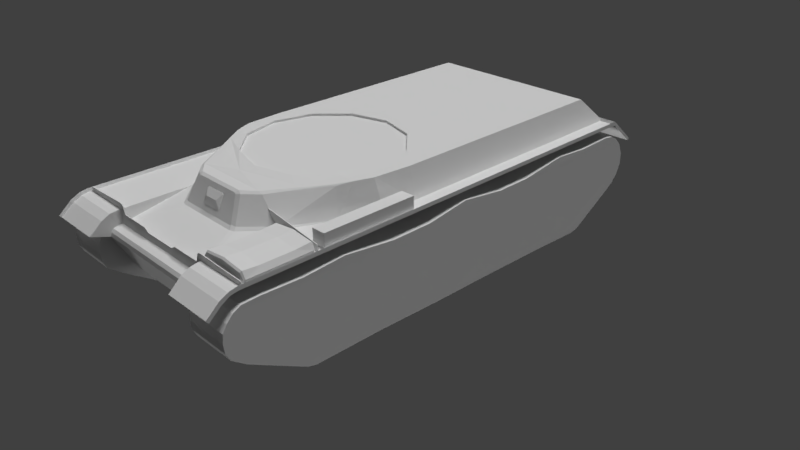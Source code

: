 # Source: IS2-bottom.blend  (saved by Blender 2.79.0; exported with 4.5.12 LTS)
import bpy
from mathutils import Matrix  # noqa: F401  (used for matrix-valued properties, if any)

bpy.ops.wm.read_factory_settings(use_empty=True)
scene = bpy.context.scene
scene.name = 'Scene'

# ---- collections
col_collection_1 = bpy.data.collections.new('Collection 1'); scene.collection.children.link(col_collection_1)

# ---- materials (node trees are filled in below, after node groups)
mat_is_2_bottom_material = bpy.data.materials.new('IS-2_bottom_material')
mat_is_2_bottom_material.alpha_threshold = 0.0
mat_is_2_bottom_material.use_transparent_shadow = False
mat_is_2_bottom_material.roughness = 0.5
mat_is_2_track_left_materail = bpy.data.materials.new('IS-2_track_left_materail')
mat_is_2_track_left_materail.alpha_threshold = 0.0
mat_is_2_track_left_materail.use_transparent_shadow = False
mat_is_2_track_left_materail.roughness = 0.5
mat_is_2_track_right_materail = bpy.data.materials.new('IS-2_track_right_materail')
mat_is_2_track_right_materail.alpha_threshold = 0.0
mat_is_2_track_right_materail.use_transparent_shadow = False
mat_is_2_track_right_materail.roughness = 0.5

# ---- material node trees

# ---- world
world_world = bpy.data.worlds.new('World'); scene.world = world_world
world_world.color = (0.05088, 0.05088, 0.05088)
world_world.use_sun_shadow = False
world_world.sun_shadow_jitter_overblur = 0.0
world_world.cycles.sampling_method = 'MANUAL'

# ---- cameras
cam_camera = bpy.data.cameras.new('Camera')
cam_camera.clip_end = 100.0
cam_camera.lens = 35.0
cam_camera.sensor_width = 32.0
cam_camera.sensor_height = 18.0
cam_camera.ortho_scale = 7.314
cam_camera.dof.focus_distance = 0.0
cam_camera.dof.aperture_fstop = 128.0

# ---- lights
light_sun_003 = bpy.data.lights.new('Sun.003', 'SUN')
light_sun_003.transmission_factor = 0.0
light_sun_003.angle = 0.1993
light_sun_003.energy = 1.0
light_sun_003.shadow_buffer_clip_start = 0.5
light_sun_003.shadow_soft_size = 0.1
light_sun_003.shadow_cascade_max_distance = 1000.0
light_sun_002 = bpy.data.lights.new('Sun.002', 'SUN')
light_sun_002.transmission_factor = 0.0
light_sun_002.angle = 0.1993
light_sun_002.energy = 1.0
light_sun_002.shadow_buffer_clip_start = 0.5
light_sun_002.shadow_soft_size = 0.1
light_sun_002.shadow_cascade_max_distance = 1000.0
light_sun_001 = bpy.data.lights.new('Sun.001', 'SUN')
light_sun_001.transmission_factor = 0.0
light_sun_001.angle = 0.1993
light_sun_001.energy = 1.0
light_sun_001.shadow_buffer_clip_start = 0.5
light_sun_001.shadow_soft_size = 0.1
light_sun_001.shadow_cascade_max_distance = 1000.0
light_sun = bpy.data.lights.new('Sun', 'SUN')
light_sun.transmission_factor = 0.0
light_sun.angle = 0.1993
light_sun.energy = 1.0
light_sun.shadow_buffer_clip_start = 0.5
light_sun.shadow_soft_size = 0.1
light_sun.shadow_cascade_max_distance = 1000.0
light_lamp = bpy.data.lights.new('Lamp', 'POINT')
light_lamp.transmission_factor = 0.0
light_lamp.cutoff_distance = 30.0
light_lamp.energy = 100.0
light_lamp.shadow_buffer_clip_start = 1.001
light_lamp.shadow_soft_size = 0.1
light_lamp.shadow_maximum_resolution = 0.006
light_lamp.use_absolute_resolution = True

# ---- meshes
me_body_2_001 = bpy.data.meshes.new('body_2.001')
me_body_2_001.from_pydata([(0.8123, 1.135, 1.336), (0.811, 1.135, 1.33), (1.556, -3.721, 1.357), (1.542, 2.224, 1.249), (0.8628, 2.222, 1.25), (0.8605, 2.297, 0.9715), (0.859, -3.722, 1.358), (0.8414, 2.297, 0.9716), (-0.1499, -1.117, 1.713), (-0.605, -0.91, 1.711), (-0.15, -1.118, 1.642), (-0.412, -1.021, 1.641), (-0.7535, -0.7839, 1.638), (0.04514, -1.132, 1.713), (0.04505, -1.133, 1.641), (0.5017, -1.018, 1.71), (0.2401, -1.116, 1.712), (0.8421, -0.7793, 1.706), (0.6941, -0.9081, 1.637), (0.24, -1.117, 1.641), (0.9657, -0.6321, 1.633), (-0.412, -1.02, 1.712), (-0.7534, -0.7829, 1.709), (-0.6051, -0.9111, 1.639), (0.6942, -0.9071, 1.709), (0.9658, -0.631, 1.704), (0.5016, -1.019, 1.639), (0.842, -0.7803, 1.635), (1.556, -3.72, 1.406), (1.556, -4.111, 1.077), (1.556, -4.086, 1.052), (0.8586, -4.113, 1.078), (0.8585, -4.087, 1.053), (0.8581, -3.722, 1.407), (0.8681, -3.712, 1.365), (1.546, -3.711, 1.364), (-0.3219, -3.951, 1.197), (0.4623, -3.966, 1.201), (-0.7518, -3.775, 0.5799), (-0.7503, -4.128, 1.049), (-1.142, -3.354, 1.728), (-0.7507, -3.764, 1.36), (0.8796, -3.76, 1.357), (0.8801, -4.124, 1.047), (1.244, -3.349, 1.725), (0.1774, 1.544, 1.358), (0.1966, 1.538, 1.37), (0.1995, 1.468, 1.521), (0.1808, 1.462, 1.534), (-0.07661, 1.46, 1.537), (-0.09581, 1.466, 1.525), (-0.09876, 1.536, 1.372), (-0.08005, 1.542, 1.359), (0.1397, 1.526, 1.458), (-0.03958, 1.525, 1.46), (0.1774, 1.526, 1.353), (0.1966, 1.52, 1.365), (0.1996, 1.45, 1.516), (0.1809, 1.444, 1.529), (-0.07658, 1.442, 1.532), (-0.09577, 1.448, 1.52), (-0.09872, 1.519, 1.367), (-0.08002, 1.525, 1.354), (-0.7618, 2.183, 1.093), (-0.6539, 2.183, 1.095), (-0.6539, 2.172, 1.095), (-0.7618, 2.172, 1.093), (-0.7605, 2.175, 1.259), (-0.7604, 2.164, 1.259), (-0.6732, 2.164, 1.225), (-0.6733, 2.175, 1.225), (0.8534, 2.186, 1.092), (0.7455, 2.186, 1.094), (0.7455, 2.176, 1.094), (0.8534, 2.176, 1.092), (0.8525, 2.179, 1.257), (1.517, 2.171, 1.316), (1.517, 2.181, 1.316), (0.8522, 2.169, 1.342), (0.8521, 2.18, 1.342), (0.8164, 2.169, 1.335), (0.8164, 2.18, 1.335), (0.7962, 2.169, 1.312), (0.7961, 2.179, 1.311), (0.8526, 2.168, 1.257), (0.7653, 2.168, 1.223), (0.7653, 2.178, 1.223), (-0.7136, 1.254, 1.279), (-1.419, 1.244, 1.277), (-1.405, 1.246, 1.357), (-1.405, 1.254, 1.357), (-0.7136, 1.246, 1.279), (-0.588, 1.249, 1.478), (-0.588, 1.258, 1.478), (-0.2605, 2.165, 1.224), (0.3525, 2.167, 1.223), (-0.2605, 2.176, 1.224), (0.3525, 2.177, 1.223), (-0.1874, 2.184, 1.095), (0.279, 2.185, 1.095), (-0.1874, 2.174, 1.095), (0.279, 2.175, 1.095), (-0.1845, 2.165, 1.183), (0.2764, 2.166, 1.183), (-0.1845, 2.175, 1.183), (0.2764, 2.176, 1.182), (0.8553, 2.558, 1.051), (0.8668, 2.561, 1.048), (0.8616, 2.412, 1.189), (0.8614, 2.309, 1.243), (0.854, 2.215, 1.261), (-0.7654, 2.062, 0.4942), (-0.5142, 1.255, 1.601), (-0.7447, 1.243, 1.309), (-0.7622, 1.267, 1.279), (0.865, 2.338, 0.9858), (0.8675, 1.271, 1.277), (-0.3419, 1.407, 1.596), (-0.4412, 1.582, 1.259), (0.5248, 1.549, 1.292), (-0.7656, 2.293, 1.072), (-0.7654, 2.335, 0.9883), (0.8656, 2.297, 1.07), (0.8533, 1.234, 1.307), (-0.3784, 1.603, 1.258), (-0.3591, 1.563, 1.303), (0.5456, 1.584, 1.257), (0.6253, 1.258, 1.599), (0.1858, 1.456, 1.536), (-0.09911, 1.459, 1.527), (-0.08504, 1.539, 1.355), (0.1999, 1.535, 1.365), (0.17, 1.443, 1.525), (-0.08354, 1.446, 1.517), (-0.06911, 1.518, 1.363), (0.1844, 1.513, 1.373), (-0.287, 1.433, 1.584), (-0.4199, 1.547, 1.294), (-0.3447, 1.568, 1.292), (0.4637, 1.565, 1.302), (0.4493, 1.57, 1.291), (0.4828, 1.605, 1.257), (0.203, 1.461, 1.524), (-0.08152, 1.454, 1.539), (-0.1022, 1.534, 1.367), (0.1823, 1.541, 1.353), (0.1871, 1.448, 1.513), (-0.06595, 1.441, 1.528), (-0.08625, 1.512, 1.375), (0.1668, 1.519, 1.362), (-0.7655, 2.323, 1.034), (0.8653, 2.326, 1.031), (-1.421, -0.05304, 1.294), (-1.237, -0.05262, 1.294), (-1.237, -0.05003, 1.475), (-1.42, -0.05041, 1.478), (-1.24, 1.175, 1.276), (-1.24, 1.178, 1.457), (-1.423, 1.175, 1.276), (-1.423, 1.177, 1.46), (-1.454, -3.727, 1.411), (-1.454, -3.728, 1.361), (-1.468, 2.217, 1.254), (-1.468, 2.214, 1.306), (-0.7639, 2.315, 1.235), (-0.7638, 2.219, 1.252), (-0.7605, 2.294, 0.974), (-0.7417, 2.294, 0.974), (-1.458, 2.209, 1.264), (-1.444, -3.718, 1.369), (-0.7392, -3.716, 1.368), (-0.7601, 2.211, 1.263), (-0.7608, 2.306, 1.245), (-0.7279, -3.726, 1.36), (-1.108, 0.2245, 1.676), (-1.218, 0.2055, 1.302), (-1.025, 0.6814, 1.295), (-1.235, -3.765, 1.361), (-1.149, -0.2506, 1.683), (-1.243, -0.2562, 1.309), (-1.148, -0.8144, 1.691), (-1.242, -0.82, 1.317), (-1.127, 0.4434, 1.299), (-1.027, 0.449, 1.672), (-0.9463, 0.6127, 1.644), (-1.428, -3.556, 1.437), (-1.428, -3.541, 1.437), (-1.196, -3.555, 1.47), (-1.196, -3.54, 1.47), (-1.453, -4.093, 1.056), (-1.453, -4.118, 1.082), (-0.7287, -4.091, 1.055), (-0.729, -3.725, 1.41), (-0.7286, -4.117, 1.081), (-1.455, 2.163, 1.262), (-1.441, 2.164, 1.319), (-1.441, 2.174, 1.319), (-1.455, 2.173, 1.262), (-0.7598, 2.166, 1.344), (-0.7598, 2.176, 1.344), (-0.7241, 2.166, 1.337), (-0.7241, 2.176, 1.337), (-0.7039, 2.165, 1.314), (-0.7039, 2.176, 1.314), (-1.419, 1.253, 1.277), (-0.7985, 2.14, 1.265), (-0.7779, 1.311, 1.277), (-0.818, 2.123, 1.391), (-0.8161, 1.313, 1.403), (-1.428, 2.12, 1.266), (-1.407, 1.291, 1.278), (-1.394, 2.121, 1.392), (-1.392, 1.312, 1.404), (-0.7733, 2.14, 1.312), (-0.7769, 1.312, 1.324), (-1.412, 1.292, 1.325), (-1.439, 2.117, 1.313), (-1.105, 1.292, 1.278), (-1.107, 2.139, 1.265), (-1.105, 1.313, 1.436), (-1.107, 2.141, 1.405), (-1.105, 1.317, 1.325), (-1.107, 2.114, 1.313), (-0.7798, 2.121, 1.265), (-0.7965, 1.293, 1.277), (-0.8293, 2.141, 1.373), (-0.8273, 1.294, 1.386), (-1.409, 2.138, 1.266), (-1.426, 1.31, 1.278), (-1.382, 2.14, 1.374), (-1.38, 1.293, 1.387), (-0.7546, 2.122, 1.312), (-0.7956, 1.293, 1.325), (-1.431, 1.31, 1.325), (-1.42, 2.135, 1.313), (-1.105, 1.294, 1.417), (-1.106, 2.123, 1.424), (-1.468, 2.406, 1.18), (-1.468, 2.429, 1.228), (-1.469, 2.591, 1.082), (-1.469, 2.557, 1.048), (-0.7887, 2.559, 1.047), (-0.7673, 2.408, 1.179), (-1.468, 2.318, 1.286), (-1.468, 2.313, 1.237), (-0.7823, 2.561, 1.051), (-1.459, 2.567, 1.059), (-1.458, 2.407, 1.193), (-1.458, 2.304, 1.247), (-0.7616, 2.408, 1.192), (-0.783, 2.569, 1.058), (-0.8175, 1.932, 1.379), (-0.8165, 1.504, 1.386), (-0.7784, 1.502, 1.274), (-0.7794, 1.93, 1.268), (-1.428, 1.929, 1.269), (-1.427, 1.501, 1.275), (-1.392, 1.502, 1.386), (-1.393, 1.93, 1.38), (-0.7599, 1.931, 1.315), (-0.7717, 1.503, 1.321), (-1.433, 1.5, 1.322), (-1.437, 1.927, 1.316), (-1.106, 1.932, 1.412), (-1.105, 1.503, 1.418), (1.529, -0.7838, 1.39), (1.213, -0.6487, 1.629), (1.542, 2.221, 1.301), (1.532, 2.216, 1.26), (1.334, -3.759, 1.357), (1.321, -0.8141, 1.313), (1.208, 0.2298, 1.672), (1.104, 0.738, 1.291), (1.296, 0.2112, 1.298), (1.239, -0.8089, 1.687), (1.322, -0.2503, 1.305), (1.237, -0.2451, 1.679), (1.11, 0.4539, 1.669), (1.212, 0.4488, 1.295), (1.018, 0.6176, 1.641), (1.555, -3.55, 1.357), (1.54, -3.549, 1.432), (1.54, -3.535, 1.432), (1.555, -3.536, 1.357), (1.297, -3.549, 1.468), (1.267, -3.551, 1.352), (1.297, -3.535, 1.468), (1.267, -3.536, 1.351), (1.531, 2.167, 1.257), (1.531, 2.18, 1.257), (1.534, 1.252, 1.274), (1.143, 1.694, 1.311), (1.541, 2.598, 1.078), (1.541, 2.563, 1.047), (1.541, 2.436, 1.224), (1.541, 2.413, 1.176), (0.8673, 2.412, 1.177), (1.542, 2.32, 1.232), (1.542, 2.324, 1.281), (0.8683, 2.322, 1.233), (1.531, 2.414, 1.188), (1.531, 2.574, 1.055), (0.861, 2.572, 1.056), (1.532, 2.311, 1.242), (0.3727, 1.428, 1.595), (0.393, 1.434, 1.583), (0.4481, 1.409, 1.595), (-0.2666, 1.426, 1.596), (-0.4617, 1.256, 1.623), (0.5732, 1.259, 1.621), (0.4037, 1.391, 1.619), (-0.2971, 1.389, 1.62), (-0.9225, 0.6243, 1.657), (1.001, 0.6313, 1.654), (0.865, 2.066, 0.4917), (0.8786, -3.771, 0.5684), (0.7171, 0.8872, 1.646), (0.1093, 1.107, 1.643), (-0.6207, 0.9186, 1.647), (1.057, -0.04344, 1.676), (-0.9289, -0.04801, 1.679), (0.06179, 0.941, 1.663), (0.0664, -1.032, 1.692), (0.9229, 0.4496, 1.669), (-0.7947, -0.5411, 1.686), (-0.4344, 0.8077, 1.666), (0.5626, -0.8991, 1.69), (0.5586, 0.8099, 1.665), (-0.4304, -0.9014, 1.691), (-0.797, 0.4457, 1.672), (0.9252, -0.5371, 1.684), (-0.4304, -0.9018, 1.661), (-0.7947, -0.5415, 1.656), (-0.9289, -0.04844, 1.649), (0.06636, -1.033, 1.662), (-0.797, 0.4452, 1.642), (0.5625, -0.8995, 1.659), (0.9251, -0.5375, 1.654), (-0.4344, 0.8072, 1.636), (0.06175, 0.9406, 1.633), (0.5585, 0.8095, 1.634), (1.057, -0.04387, 1.646), (0.9228, 0.4492, 1.639), (0.9926, -3.561, 1.221), (1.561, -3.56, 1.221), (1.561, -3.686, 1.203), (0.9931, -3.688, 1.204), (0.9932, -3.794, 1.147), (1.561, -3.793, 1.146), (1.561, -3.898, 1.038), (0.9934, -3.899, 1.038), (0.9932, -3.957, 0.8961), (1.561, -3.956, 0.8952), (1.561, -3.958, 0.7526), (0.9931, -3.959, 0.7535), (0.9927, -3.906, 0.6208), (1.561, -3.905, 0.6198), (1.56, -3.814, 0.509), (0.9924, -3.815, 0.51), (1.546, 2.201, 0.4194), (1.546, 2.379, 0.5471), (0.9783, 2.378, 0.548), (0.9781, 2.2, 0.4204), (1.546, 2.432, 0.6474), (0.9781, 2.43, 0.6483), (0.9782, 2.446, 0.7637), (1.546, 2.447, 0.7628), (1.546, 2.434, 0.8646), (0.9785, 2.433, 0.8654), (1.56, -3.046, 1.199), (0.9911, -3.048, 1.2), (1.56, -3.688, 0.4276), (1.558, -3.0, 0.05281), (0.9898, -3.001, 0.05379), (0.9918, -3.689, 0.4285), (1.554, -1.124, 0.03498), (1.551, -0.232, 0.02639), (0.9833, -0.2333, 0.02739), (0.9853, -1.125, 0.03597), (0.9792, 1.622, 0.04662), (1.547, 1.623, 0.04565), (0.9792, 2.307, 1.039), (0.9787, 2.382, 0.9554), (1.546, 2.384, 0.9546), (1.547, 2.309, 1.038), (0.9794, 2.001, 1.104), (0.9795, 2.212, 1.091), (1.547, 2.214, 1.09), (1.548, 2.002, 1.103), (0.9903, -2.563, 1.227), (1.559, -2.562, 1.226), (0.9872, -1.438, 1.116), (0.9883, -1.927, 1.128), (1.556, -1.437, 1.115), (1.557, -1.925, 1.127), (0.9863, -0.8348, 1.185), (1.554, -0.8335, 1.185), (0.9844, -0.2612, 1.089), (0.9832, 0.2873, 1.076), (1.552, 0.2886, 1.075), (1.553, -0.2599, 1.089), (0.982, 0.9551, 1.144), (1.55, 0.9564, 1.143), (0.9804, 1.477, 1.097), (1.549, 1.478, 1.096), (0.9794, 1.506, 0.02052), (1.547, 1.507, 0.01953), (1.558, -2.883, 0.02709), (0.9895, -2.885, 0.02808), (1.556, -2.049, 0.03591), (0.9875, -2.05, 0.0369), (0.9812, 0.6444, 0.0332), (1.549, 0.6457, 0.03221), (-1.453, -3.567, 1.225), (-0.8758, -3.565, 1.224), (-0.8758, -3.692, 1.206), (-1.453, -3.693, 1.207), (-1.452, -3.8, 1.15), (-0.8756, -3.799, 1.15), (-0.8756, -3.903, 1.041), (-1.452, -3.905, 1.042), (-1.452, -3.963, 0.8999), (-0.8755, -3.962, 0.899), (-0.8758, -3.964, 0.7563), (-1.452, -3.965, 0.7573), (-1.453, -3.912, 0.6245), (-0.876, -3.911, 0.6236), (-0.8764, -3.82, 0.5128), (-1.453, -3.821, 0.5137), (-0.8903, 2.195, 0.4229), (-0.8909, 2.373, 0.5508), (-1.467, 2.372, 0.5518), (-1.467, 2.194, 0.4239), (-0.8907, 2.426, 0.6511), (-1.467, 2.425, 0.652), (-1.467, 2.44, 0.7674), (-0.8905, 2.441, 0.7665), (-0.8905, 2.429, 0.8683), (-1.467, 2.427, 0.8692), (-0.8769, -3.052, 1.203), (-1.454, -3.053, 1.203), (-0.8766, -3.694, 0.4314), (-0.8787, -3.077, 0.05679), (-1.456, -3.078, 0.05778), (-1.454, -3.695, 0.4324), (-0.8828, -1.264, 0.04274), (-0.8848, -0.3965, 0.03429), (-1.462, -0.3979, 0.0353), (-1.46, -1.266, 0.04375), (-1.466, 1.487, 0.04867), (-0.8893, 1.489, 0.04768), (-1.466, 2.302, 1.042), (-1.467, 2.377, 0.9592), (-0.8903, 2.378, 0.9583), (-0.8902, 2.303, 1.042), (-1.466, 1.995, 1.107), (-1.466, 2.207, 1.095), (-0.8899, 2.208, 1.094), (-0.8888, 1.996, 1.107), (-1.455, -2.569, 1.231), (-0.8782, -2.567, 1.23), (-1.458, -1.444, 1.12), (-1.457, -1.932, 1.132), (-0.8806, -1.442, 1.119), (-0.8795, -1.931, 1.131), (-1.459, -0.8404, 1.189), (-0.8824, -0.8391, 1.188), (-1.461, -0.2668, 1.093), (-1.462, 0.2817, 1.08), (-0.8847, 0.283, 1.079), (-0.8833, -0.2655, 1.092), (-1.464, 0.9495, 1.147), (-0.8865, 0.9508, 1.147), (-1.465, 1.471, 1.101), (-0.8874, 1.473, 1.1), (-1.466, 1.372, 0.02269), (-0.8891, 1.373, 0.02169), (-0.879, -2.96, 0.03102), (-1.456, -2.962, 0.03201), (-0.8807, -2.181, 0.04361), (-1.458, -2.182, 0.04462), (-1.464, 0.4694, 0.04132), (-0.8868, 0.4707, 0.04031), (-0.245, -1.23, 0.85), (-0.245, -1.23, 0.9397), (-0.245, -1.108, 0.85), (-0.245, -1.108, 0.9397), (-0.1554, -1.23, 0.85), (-0.1554, -1.23, 0.9397), (-0.1554, -1.108, 0.85), (-0.1554, -1.108, 0.9397), (-0.1886, 0.7277, 0.7661), (-0.1886, 0.7277, 0.8557), (-0.1886, 0.8173, 0.7661), (-0.1886, 0.8173, 0.8557), (-0.09894, 0.7277, 0.7661), (-0.09894, 0.7277, 0.8557), (-0.09894, 0.8173, 0.7661), (-0.09894, 0.8173, 0.8557), (0.1651, 0.4627, 0.878), (0.1651, 0.4627, 0.9677), (0.1651, 0.5524, 0.878), (0.1651, 0.5524, 0.9677), (0.2547, 0.4627, 0.878), (0.2547, 0.4627, 0.9677), (0.2547, 0.5524, 0.878), (0.2547, 0.5524, 0.9677), (-0.05231, -0.9072, 1.203), (-0.05231, -0.9072, 1.293), (-0.05231, -0.8176, 1.203), (-0.05231, -0.8176, 1.293), (0.03732, -0.9072, 1.203), (0.03732, -0.9072, 1.293), (0.03732, -0.8176, 1.203), (0.03732, -0.8176, 1.293), (-0.534, 0.3849, 0.6881), (-0.534, 0.3849, 0.7777), (-0.534, 0.4746, 0.6881), (-0.534, 0.4746, 0.7777), (-0.4444, 0.3849, 0.6881), (-0.4444, 0.3849, 0.7777), (-0.4444, 0.4746, 0.6881), (-0.4444, 0.4746, 0.7777), (-0.614, -0.8615, 1.02), (-0.614, -0.8615, 1.109), (-0.614, -0.7718, 1.02), (-0.614, -0.7718, 1.109), (-0.5243, -0.8615, 1.02), (-0.5243, -0.8615, 1.109), (-0.5243, -0.7718, 1.02), (-0.5243, -0.7718, 1.109), (-0.5239, -0.3486, 0.9006), (-0.5239, -0.3486, 0.9902), (-0.5239, -0.2589, 0.9006), (-0.5239, -0.2589, 0.9902), (-0.4343, -0.3486, 0.9006), (-0.4343, -0.3486, 0.9902), (-0.4343, -0.2589, 0.9006), (-0.4343, -0.2589, 0.9902), (0.07332, -0.2324, 1.049), (0.07332, -0.2324, 1.138), (0.07332, 0.1502, 1.049), (0.07332, 0.1502, 1.138), (0.163, -0.2324, 1.049), (0.163, -0.2324, 1.138), (0.163, 0.1502, 1.049), (0.163, 0.1502, 1.138), (-0.05231, -0.9072, 1.414), (-0.05231, -0.8176, 1.414), (0.03732, -0.8176, 1.414), (0.03732, -0.9072, 1.414), (-0.05231, -0.9072, 1.477), (-0.05231, -0.8176, 1.477), (0.03732, -0.8176, 1.477), (0.03732, -0.9072, 1.477), (-0.05231, -0.7158, 1.414), (0.03732, -0.7158, 1.414), (-0.05231, -0.7158, 1.477), (0.03732, -0.7158, 1.477), (-0.05231, -0.6456, 1.414), (0.03732, -0.6456, 1.414), (-0.05231, -0.6456, 1.477), (0.03732, -0.6456, 1.477), (-0.05231, -0.7158, 1.326), (0.03732, -0.7158, 1.326), (-0.05231, -0.6456, 1.326), (0.03732, -0.6456, 1.326), (-0.05231, -0.7158, 1.278), (0.03732, -0.7158, 1.278), (-0.05231, -0.6456, 1.278), (0.03732, -0.6456, 1.278), (-0.125, -0.6456, 1.326), (-0.125, -0.7158, 1.326), (-0.125, -0.6456, 1.278), (-0.125, -0.7158, 1.278), (-0.245, -1.027, 0.9397), (-0.245, -1.027, 0.85), (-0.1554, -1.027, 0.85), (-0.1554, -1.027, 0.9397), (-0.245, -0.9485, 0.9397), (-0.245, -0.9485, 0.85), (-0.1554, -0.9485, 0.85), (-0.1554, -0.9485, 0.9397), (-0.245, -1.027, 1.009), (-0.1554, -1.027, 1.009), (-0.245, -0.9485, 1.009), (-0.1554, -0.9485, 1.009), (-0.2829, -0.7718, 1.109), (-0.2829, -0.7718, 1.02), (-0.2829, -0.8615, 1.02), (-0.2829, -0.8615, 1.109), (-0.5243, -0.5112, 1.109), (-0.5243, -0.5112, 1.02), (-0.2829, -0.5112, 1.109), (-0.2829, -0.5112, 1.02), (-0.2738, -0.2589, 0.9902), (-0.2738, -0.2589, 0.9006), (-0.2738, -0.3486, 0.9006), (-0.2738, -0.3486, 0.9902), (-0.5239, -0.3486, 1.061), (-0.5239, -0.2589, 1.061), (-0.4343, -0.2589, 1.061), (-0.4343, -0.3486, 1.061), (0.1651, 0.4627, 0.9677), (0.1651, 0.5524, 0.9677), (0.2547, 0.5524, 0.9677), (0.2547, 0.4627, 0.9677), (0.03728, 0.5524, 0.878), (0.03728, 0.4627, 0.878), (0.03728, 0.4627, 0.9677), (0.03728, 0.5524, 0.9677), (0.09312, 0.8173, 0.8557), (0.09312, 0.8173, 0.7661), (0.09312, 0.7277, 0.7661), (0.09312, 0.7277, 0.8557), (-0.1886, 0.9691, 0.8557), (-0.1886, 0.9691, 0.7661), (-0.09894, 0.9691, 0.7661), (-0.09894, 0.9691, 0.8557), (-0.1886, 0.9691, 0.8557), (-0.1886, 0.9691, 0.7661), (-0.09894, 0.9691, 0.7661), (-0.09894, 0.9691, 0.8557), (-0.3349, 0.4746, 0.7777), (-0.3349, 0.4746, 0.6881), (-0.3349, 0.3849, 0.6881), (-0.3349, 0.3849, 0.7777), (-0.534, 0.7981, 0.7777), (-0.534, 0.7981, 0.6881), (-0.4444, 0.7981, 0.6881), (-0.4444, 0.7981, 0.7777), (-0.534, 0.888, 0.7777), (-0.534, 0.888, 0.6881), (-0.4444, 0.888, 0.6881), (-0.4444, 0.888, 0.7777), (-0.2668, 0.7981, 0.7777), (-0.2668, 0.7981, 0.6881), (-0.2668, 0.888, 0.7777), (-0.2668, 0.888, 0.6881)], [(0, 1)], [(4, 6, 5), (5, 6, 7), (6, 34, 110), (110, 7, 6), (2, 6, 4), (2, 4, 3), (30, 29, 31), (35, 34, 33), (6, 31, 33), (44, 40, 41), (38, 315, 43), (41, 43, 42), (6, 30, 32), (28, 31, 29), (35, 33, 28), (6, 32, 31), (41, 39, 43), (44, 41, 42), (38, 43, 39), (30, 31, 32), (28, 33, 31), (6, 2, 30), (69, 66, 65), (70, 63, 67), (75, 81, 79), (80, 78, 79), (84, 80, 82), (82, 80, 81), (75, 86, 83), (85, 82, 83), (84, 76, 78), (85, 74, 84), (86, 71, 72), (88, 91, 92), (92, 93, 90), (93, 87, 204), (85, 73, 74), (86, 75, 71), (105, 104, 102), (98, 96, 104), (94, 100, 102), (95, 85, 86), (96, 70, 69), (97, 86, 72), (64, 70, 96), (73, 85, 95), (94, 69, 65), (103, 95, 97), (104, 96, 94), (99, 105, 97), (104, 105, 99), (100, 101, 103), (103, 101, 95), (84, 78, 80), (75, 79, 77), (80, 79, 81), (84, 82, 85), (82, 81, 83), (75, 83, 81), (85, 83, 86), (69, 68, 66), (70, 64, 63), (48, 54, 49), (52, 53, 45), (46, 55, 45), (47, 56, 46), (48, 57, 47), (49, 58, 48), (50, 59, 49), (51, 60, 50), (52, 61, 51), (45, 62, 52), (88, 92, 89), (92, 90, 89), (93, 204, 90), (105, 102, 103), (95, 86, 97), (96, 69, 94), (97, 72, 99), (64, 96, 98), (73, 95, 101), (94, 65, 100), (103, 97, 105), (104, 94, 102), (104, 99, 98), (100, 103, 102), (7, 108, 106), (45, 53, 46), (46, 53, 47), (47, 53, 48), (48, 53, 54), (49, 54, 50), (50, 54, 51), (51, 54, 52), (52, 54, 53), (46, 56, 55), (47, 57, 56), (48, 58, 57), (49, 59, 58), (50, 60, 59), (51, 61, 60), (52, 62, 61), (45, 55, 62), (150, 115, 121), (145, 135, 131), (144, 134, 130), (143, 133, 129), (142, 132, 128), (125, 130, 138), (307, 129, 136), (140, 131, 139), (131, 146, 142), (130, 149, 145), (129, 148, 144), (128, 147, 143), (305, 131, 142), (140, 130, 145), (136, 144, 125), (128, 304, 305), (117, 125, 137), (116, 119, 123), (119, 305, 306), (124, 140, 141), (150, 122, 151), (112, 137, 113), (111, 115, 314), (124, 122, 120), (111, 121, 115), (124, 141, 122), (127, 123, 119), (119, 306, 127), (122, 126, 116), (114, 118, 120), (117, 136, 125), (116, 126, 119), (113, 137, 118), (118, 114, 113), (119, 139, 305), (122, 141, 126), (124, 120, 118), (124, 138, 140), (119, 126, 141), (118, 137, 124), (150, 120, 122), (112, 117, 137), (150, 151, 115), (145, 149, 135), (144, 148, 134), (143, 147, 133), (142, 146, 132), (305, 142, 128), (125, 144, 130), (307, 143, 129), (140, 145, 131), (119, 141, 140), (140, 139, 119), (125, 138, 124), (124, 137, 125), (131, 135, 146), (130, 134, 149), (129, 133, 148), (128, 132, 147), (305, 139, 131), (140, 138, 130), (136, 129, 144), (128, 143, 307), (128, 307, 304), (7, 110, 109), (7, 109, 108), (7, 106, 107), (107, 5, 7), (154, 155, 152), (157, 154, 153), (159, 157, 156), (155, 159, 158), (155, 154, 157), (154, 152, 153), (157, 153, 156), (159, 156, 158), (155, 158, 152), (155, 157, 159), (161, 160, 163), (170, 171, 168), (111, 114, 120), (120, 150, 111), (150, 121, 111), (161, 163, 162), (170, 168, 169), (161, 165, 173), (165, 166, 173), (161, 162, 165), (165, 164, 166), (169, 168, 163), (167, 172, 171), (174, 182, 175), (169, 163, 160), (40, 180, 181), (114, 176, 113), (176, 182, 183), (176, 183, 184), (167, 171, 173), (178, 181, 180), (40, 181, 177), (178, 179, 181), (174, 175, 179), (179, 178, 174), (166, 167, 173), (171, 170, 173), (176, 184, 113), (184, 112, 113), (174, 183, 182), (41, 175, 114), (175, 182, 114), (41, 179, 175), (114, 111, 41), (182, 176, 114), (41, 181, 179), (111, 39, 41), (41, 177, 181), (111, 38, 39), (160, 189, 190), (173, 189, 161), (189, 193, 190), (170, 160, 192), (173, 193, 191), (160, 193, 192), (170, 169, 160), (160, 190, 193), (41, 40, 177), (189, 191, 193), (173, 192, 193), (160, 161, 189), (173, 191, 189), (167, 249, 172), (245, 250, 249), (249, 167, 245), (197, 194, 195), (198, 195, 194), (198, 194, 68), (198, 199, 196), (197, 196, 199), (67, 197, 199), (200, 201, 199), (202, 200, 68), (202, 203, 201), (67, 201, 203), (69, 70, 203), (204, 89, 90), (239, 238, 247), (247, 246, 239), (248, 247, 238), (168, 248, 243), (253, 254, 260), (259, 260, 254), (256, 261, 262), (262, 255, 256), (232, 221, 217), (217, 224, 232), (264, 252, 251), (225, 213, 222), (222, 220, 225), (260, 259, 252), (259, 251, 252), (262, 257, 258), (257, 262, 261), (226, 235, 221), (221, 232, 226), (213, 205, 218), (218, 222, 213), (215, 210, 217), (217, 221, 215), (263, 258, 257), (222, 234, 229), (229, 220, 222), (230, 215, 221), (221, 235, 230), (218, 227, 234), (234, 222, 218), (213, 231, 223), (232, 214, 208), (215, 233, 228), (211, 229, 234), (234, 216, 211), (219, 235, 226), (220, 236, 207), (231, 213, 225), (225, 207, 231), (224, 206, 214), (230, 212, 233), (227, 209, 216), (212, 230, 235), (229, 211, 236), (239, 240, 237), (241, 242, 237), (162, 163, 243), (162, 244, 164), (197, 195, 196), (198, 68, 200), (198, 196, 195), (67, 199, 201), (200, 199, 198), (202, 68, 69), (202, 201, 200), (67, 203, 70), (69, 203, 202), (241, 246, 250), (241, 240, 246), (264, 251, 263), (262, 258, 216), (263, 257, 264), (213, 223, 205), (232, 208, 226), (215, 228, 210), (219, 226, 208), (220, 207, 225), (224, 214, 232), (230, 233, 215), (227, 216, 234), (212, 235, 219), (229, 236, 220), (248, 238, 243), (168, 243, 163), (239, 237, 238), (241, 237, 240), (162, 243, 244), (162, 164, 165), (261, 228, 233), (255, 216, 209), (263, 207, 236), (252, 219, 208), (264, 212, 219), (258, 236, 211), (214, 206, 253), (253, 260, 214), (223, 231, 259), (259, 254, 223), (261, 256, 228), (255, 262, 216), (263, 251, 207), (252, 264, 219), (252, 208, 214), (260, 252, 214), (259, 231, 207), (207, 251, 259), (258, 211, 216), (233, 212, 257), (257, 261, 233), (264, 257, 212), (258, 263, 236), (204, 88, 89), (243, 238, 237), (249, 247, 248), (244, 237, 242), (164, 242, 166), (246, 249, 250), (172, 168, 171), (243, 237, 244), (249, 248, 172), (244, 242, 164), (246, 247, 249), (172, 248, 168), (242, 241, 166), (167, 166, 241), (241, 245, 167), (123, 272, 116), (44, 269, 270), (123, 127, 279), (279, 272, 123), (272, 279, 277), (277, 278, 272), (42, 43, 315), (116, 314, 115), (278, 277, 271), (271, 273, 278), (116, 278, 42), (42, 314, 116), (278, 273, 42), (116, 272, 278), (42, 315, 314), (273, 275, 42), (275, 270, 42), (270, 269, 42), (276, 274, 270), (271, 276, 275), (268, 35, 28), (2, 3, 267), (34, 35, 268), (44, 270, 274), (2, 267, 28), (34, 268, 110), (276, 270, 275), (271, 275, 273), (268, 28, 267), (283, 281, 280), (284, 280, 281), (284, 282, 286), (283, 286, 282), (283, 282, 281), (284, 285, 280), (284, 281, 282), (283, 287, 286), (28, 29, 30), (28, 30, 2), (42, 269, 44), (298, 297, 295), (108, 109, 303), (297, 299, 296), (108, 302, 106), (289, 77, 76), (4, 5, 299), (5, 107, 296), (294, 292, 301), (301, 300, 294), (77, 78, 76), (116, 115, 151), (84, 288, 76), (77, 79, 78), (77, 289, 75), (303, 268, 267), (300, 303, 298), (107, 302, 301), (301, 108, 300), (109, 268, 303), (292, 294, 295), (107, 293, 295), (3, 297, 298), (3, 4, 299), (5, 296, 299), (292, 295, 293), (107, 295, 296), (3, 298, 267), (3, 299, 297), (298, 295, 294), (108, 303, 300), (297, 296, 295), (289, 76, 288), (116, 151, 122), (301, 302, 108), (109, 110, 268), (303, 267, 298), (300, 298, 294), (107, 301, 293), (309, 310, 311), (309, 311, 308), (117, 311, 307), (307, 136, 117), (304, 310, 306), (306, 305, 304), (310, 307, 311), (308, 311, 117), (117, 112, 308), (127, 306, 310), (310, 309, 127), (310, 304, 307), (184, 312, 112), (312, 308, 112), (184, 183, 312), (279, 127, 309), (309, 313, 279), (277, 279, 313), (38, 111, 314), (38, 314, 315), (317, 327, 313), (318, 325, 321), (312, 329, 325), (329, 312, 183), (174, 178, 320), (180, 324, 320), (328, 324, 180), (40, 322, 328), (330, 326, 44), (44, 326, 322), (274, 276, 319), (319, 276, 271), (277, 323, 319), (313, 327, 323), (317, 321, 327), (313, 309, 316), (312, 318, 308), (317, 309, 308), (317, 316, 309), (326, 336, 334), (319, 323, 342), (323, 327, 340), (330, 319, 341), (325, 329, 335), (327, 321, 339), (321, 325, 338), (326, 330, 337), (329, 320, 333), (320, 324, 332), (324, 328, 331), (317, 308, 318), (334, 328, 322), (334, 331, 328), (326, 334, 322), (319, 342, 341), (323, 340, 342), (330, 341, 337), (325, 335, 338), (327, 339, 340), (321, 338, 339), (326, 337, 336), (329, 333, 335), (320, 332, 333), (324, 331, 332), (317, 313, 316), (318, 321, 317), (312, 325, 318), (329, 183, 174), (174, 320, 329), (180, 320, 178), (40, 328, 180), (330, 44, 274), (44, 322, 40), (274, 319, 330), (277, 319, 271), (313, 323, 277), (343, 345, 344), (349, 348, 347), (353, 352, 351), (357, 356, 355), (361, 360, 359), (363, 361, 364), (345, 343, 346), (349, 347, 350), (353, 351, 354), (357, 355, 358), (361, 359, 362), (410, 407, 408), (343, 370, 389, 392, 391, 395, 397, 398, 401, 403, 385, 386, 381, 382, 368, 365, 364, 361, 362, 379, 405, 411, 377, 378, 410, 408, 373, 374, 358, 355, 354, 351, 350, 347, 346), (383, 384, 387, 388, 404, 402, 399, 400, 396, 393, 394, 390, 369, 344, 345, 348, 349, 352, 353, 356, 357, 371, 372, 407, 409, 375, 376, 412, 406, 380, 359, 360, 363, 366, 367), (376, 411, 412), (412, 405, 406), (378, 409, 410), (384, 386, 387), (363, 365, 366), (357, 374, 371), (353, 355, 356), (349, 351, 352), (345, 347, 348), (367, 382, 383), (407, 373, 408), (405, 380, 406), (389, 394, 392), (395, 400, 397), (401, 404, 403), (403, 388, 385), (398, 402, 401), (397, 399, 398), (391, 396, 395), (392, 393, 391), (370, 390, 389), (387, 385, 388), (383, 381, 384), (380, 362, 359), (377, 375, 378), (373, 371, 374), (370, 344, 369), (367, 365, 368), (363, 360, 361), (367, 366, 365), (370, 343, 344), (373, 372, 371), (377, 376, 375), (380, 379, 362), (383, 382, 381), (387, 386, 385), (370, 369, 390), (392, 394, 393), (391, 393, 396), (397, 400, 399), (398, 399, 402), (403, 404, 388), (401, 402, 404), (395, 396, 400), (389, 390, 394), (405, 379, 380), (407, 372, 373), (367, 368, 382), (345, 346, 347), (349, 350, 351), (353, 354, 355), (357, 358, 374), (363, 364, 365), (384, 381, 386), (378, 375, 409), (412, 411, 405), (376, 377, 411), (410, 409, 407), (415, 413, 416), (419, 417, 420), (423, 421, 424), (427, 425, 428), (431, 429, 432), (433, 431, 434), (437, 435, 438), (440, 414, 439), (443, 441, 444), (447, 445, 448), (450, 432, 429), (453, 451, 454), (457, 455, 458), (440, 460, 459), (462, 463, 461), (461, 466, 465), (467, 469, 468), (468, 472, 471), (473, 458, 455), (471, 474, 473), (465, 470, 467), (459, 464, 462), (475, 450, 476), (477, 443, 478), (437, 452, 453), (415, 417, 418), (419, 421, 422), (423, 425, 426), (427, 444, 441), (433, 435, 436), (454, 456, 457), (448, 479, 480), (482, 475, 476), (446, 481, 482), (470, 466, 463, 464, 460, 439, 414, 415, 418, 419, 422, 423, 426, 427, 441, 442, 477, 479, 445, 446, 482, 476, 450, 429, 430, 433, 436, 437, 453, 454, 457, 458, 474, 472, 469), (480, 477, 478), (415, 414, 413), (419, 418, 417), (423, 422, 421), (427, 426, 425), (431, 430, 429), (433, 430, 431), (437, 436, 435), (440, 413, 414), (443, 442, 441), (447, 446, 445), (450, 449, 432), (453, 452, 451), (457, 456, 455), (440, 439, 460), (462, 464, 463), (461, 463, 466), (467, 470, 469), (468, 469, 472), (473, 474, 458), (471, 472, 474), (465, 466, 470), (459, 460, 464), (475, 449, 450), (477, 442, 443), (437, 438, 452), (415, 416, 417), (419, 420, 421), (423, 424, 425), (427, 428, 444), (433, 434, 435), (454, 451, 456), (448, 445, 479), (482, 481, 475), (446, 447, 481), (480, 479, 477), (434, 431, 432, 449, 475, 481, 447, 448, 480, 478, 443, 444, 428, 425, 424, 421, 420, 417, 416, 413, 440, 459, 462, 461, 465, 467, 468, 471, 473, 455, 456, 451, 452, 438, 435), (483, 484, 486, 485), (486, 490, 578, 575), (489, 490, 488, 487), (487, 488, 484, 483), (485, 489, 487, 483), (490, 486, 484, 488), (491, 492, 494, 493), (498, 497, 617, 618), (498, 496, 614, 611), (495, 496, 492, 491), (493, 497, 495, 491), (498, 494, 492, 496), (501, 499, 608, 607), (501, 502, 506, 505), (505, 506, 504, 503), (503, 504, 500, 499), (501, 505, 503, 499), (500, 504, 606, 603), (507, 508, 510, 509), (509, 510, 514, 513), (513, 514, 512, 511), (511, 512, 508, 507), (509, 513, 511, 507), (510, 508, 547, 548), (515, 516, 518, 517), (518, 522, 630, 627), (520, 519, 625, 626), (519, 520, 516, 515), (517, 521, 519, 515), (522, 518, 516, 520), (523, 524, 526, 525), (525, 526, 530, 529), (530, 528, 590, 587), (527, 528, 524, 523), (525, 529, 527, 523), (530, 526, 524, 528), (531, 532, 534, 533), (533, 534, 538, 537), (535, 537, 596, 597), (535, 536, 532, 531), (533, 537, 535, 531), (538, 534, 600, 601), (539, 540, 542, 541), (541, 542, 546, 545), (545, 546, 544, 543), (543, 544, 540, 539), (541, 545, 543, 539), (546, 542, 540, 544), (550, 549, 553, 554), (508, 512, 550, 547), (514, 510, 548, 549), (512, 514, 549, 550), (553, 552, 551, 554), (548, 547, 551, 552), (547, 550, 554, 551), (548, 552, 557, 555), (555, 557, 561, 559), (552, 553, 558, 557), (549, 548, 555, 556), (553, 549, 556, 558), (560, 559, 561, 562), (557, 558, 562, 561), (558, 556, 560, 562), (559, 560, 566, 565), (564, 563, 567, 568), (560, 556, 564, 566), (555, 559, 565, 563), (556, 555, 563, 564), (568, 567, 569, 570), (566, 564, 568, 570), (565, 566, 570, 569), (567, 563, 572, 574), (572, 571, 573, 574), (569, 567, 574, 573), (565, 569, 573, 571), (563, 565, 571, 572), (575, 578, 584, 583), (485, 486, 575, 576), (490, 489, 577, 578), (489, 485, 576, 577), (580, 579, 582, 581), (576, 575, 579, 580), (578, 577, 581, 582), (577, 576, 580, 581), (583, 584, 586, 585), (579, 575, 583, 585), (578, 582, 586, 584), (582, 579, 585, 586), (588, 587, 590, 589), (529, 530, 591, 592), (528, 527, 589, 590), (527, 529, 588, 589), (592, 591, 593, 594), (587, 588, 594, 593), (530, 587, 593, 591), (588, 529, 592, 594), (596, 595, 598, 597), (538, 536, 598, 595), (537, 538, 595, 596), (536, 535, 597, 598), (601, 600, 599, 602), (536, 538, 601, 602), (534, 532, 599, 600), (532, 536, 602, 599), (605, 604, 603, 606), (506, 502, 604, 605), (504, 506, 605, 606), (502, 500, 603, 604), (608, 609, 610, 607), (502, 501, 607, 610), (499, 500, 609, 608), (500, 502, 610, 609), (612, 611, 614, 613), (497, 498, 611, 612), (496, 495, 613, 614), (495, 497, 612, 613), (617, 616, 620, 621), (497, 493, 616, 617), (494, 498, 618, 615), (493, 494, 615, 616), (620, 619, 622, 621), (615, 618, 622, 619), (616, 615, 619, 620), (618, 617, 621, 622), (624, 623, 626, 625), (519, 521, 624, 625), (522, 520, 626, 623), (521, 522, 623, 624), (627, 630, 634, 631), (517, 518, 627, 628), (522, 521, 629, 630), (521, 517, 628, 629), (632, 631, 634, 633), (628, 627, 631, 632), (629, 633, 638, 636), (629, 628, 632, 633), (635, 636, 638, 637), (633, 634, 637, 638), (630, 629, 636, 635), (634, 630, 635, 637), (340, 339, 338, 335, 333, 332, 331, 334, 336, 337, 341, 342)])
me_body_2_001.polygons.foreach_set('material_index', [0, 0, 0, 0, 0, 0, 0, 0, 0, 0, 0, 0, 0, 0, 0, 0, 0, 0, 0, 0, 0, 0, 0, 0, 0, 0, 0, 0, 0, 0, 0, 0, 0, 0, 0, 0, 0, 0, 0, 0, 0, 0, 0, 0, 0, 0, 0, 0, 0, 0, 0, 0, 0, 0, 0, 0, 0, 0, 0, 0, 0, 0, 0, 0, 0, 0, 0, 0, 0, 0, 0, 0, 0, 0, 0, 0, 0, 0, 0, 0, 0, 0, 0, 0, 0, 0, 0, 0, 0, 0, 0, 0, 0, 0, 0, 0, 0, 0, 0, 0, 0, 0, 0, 0, 0, 0, 0, 0, 0, 0, 0, 0, 0, 0, 0, 0, 0, 0, 0, 0, 0, 0, 0, 0, 0, 0, 0, 0, 0, 0, 0, 0, 0, 0, 0, 0, 0, 0, 0, 0, 0, 0, 0, 0, 0, 0, 0, 0, 0, 0, 0, 0, 0, 0, 0, 0, 0, 0, 0, 0, 0, 0, 0, 0, 0, 0, 0, 0, 0, 0, 0, 0, 0, 0, 0, 0, 0, 0, 0, 0, 0, 0, 0, 0, 0, 0, 0, 0, 0, 0, 0, 0, 0, 0, 0, 0, 0, 0, 0, 0, 0, 0, 0, 0, 0, 0, 0, 0, 0, 0, 0, 0, 0, 0, 0, 0, 0, 0, 0, 0, 0, 0, 0, 0, 0, 0, 0, 0, 0, 0, 0, 0, 0, 0, 0, 0, 0, 0, 0, 0, 0, 0, 0, 0, 0, 0, 0, 0, 0, 0, 0, 0, 0, 0, 0, 0, 0, 0, 0, 0, 0, 0, 0, 0, 0, 0, 0, 0, 0, 0, 0, 0, 0, 0, 0, 0, 0, 0, 0, 0, 0, 0, 0, 0, 0, 0, 0, 0, 0, 0, 0, 0, 0, 0, 0, 0, 0, 0, 0, 0, 0, 0, 0, 0, 0, 0, 0, 0, 0, 0, 0, 0, 0, 0, 0, 0, 0, 0, 0, 0, 0, 0, 0, 0, 0, 0, 0, 0, 0, 0, 0, 0, 0, 0, 0, 0, 0, 0, 0, 0, 0, 0, 0, 0, 0, 0, 0, 0, 0, 0, 0, 0, 0, 0, 0, 0, 0, 0, 0, 0, 0, 0, 0, 0, 0, 0, 0, 0, 0, 0, 0, 0, 0, 0, 0, 0, 0, 0, 0, 0, 0, 0, 0, 0, 0, 0, 0, 0, 0, 0, 0, 0, 0, 0, 0, 0, 0, 0, 0, 0, 0, 0, 0, 0, 0, 0, 0, 0, 0, 0, 0, 0, 0, 0, 0, 0, 0, 0, 0, 0, 0, 0, 0, 0, 0, 0, 0, 0, 0, 0, 0, 0, 0, 0, 0, 0, 0, 0, 0, 0, 0, 0, 0, 0, 0, 0, 0, 0, 0, 0, 0, 0, 0, 0, 0, 0, 0, 0, 0, 0, 0, 0, 0, 0, 0, 0, 0, 0, 0, 0, 0, 0, 0, 0, 0, 0, 0, 0, 0, 0, 0, 0, 0, 0, 0, 0, 0, 0, 0, 0, 0, 0, 0, 0, 0, 0, 0, 0, 0, 0, 0, 0, 0, 0, 0, 0, 0, 0, 0, 0, 0, 0, 0, 0, 0, 0, 0, 0, 2, 2, 2, 2, 2, 2, 2, 2, 2, 2, 2, 2, 0, 0, 2, 2, 2, 2, 2, 2, 2, 2, 2, 2, 2, 2, 2, 2, 2, 2, 2, 2, 2, 2, 2, 2, 2, 2, 2, 2, 2, 2, 2, 2, 2, 2, 2, 2, 2, 2, 2, 2, 2, 2, 2, 2, 2, 2, 2, 2, 2, 2, 2, 2, 2, 2, 2, 2, 2, 2, 2, 2, 1, 1, 1, 1, 1, 1, 1, 1, 1, 1, 1, 1, 1, 1, 1, 1, 1, 1, 1, 1, 1, 1, 1, 1, 1, 1, 1, 1, 1, 1, 1, 1, 1, 1, 0, 1, 1, 1, 1, 1, 1, 1, 1, 1, 1, 1, 1, 1, 1, 1, 1, 1, 1, 1, 1, 1, 1, 1, 1, 1, 1, 1, 1, 1, 1, 1, 1, 1, 1, 1, 1, 0, 0, 0, 0, 0, 0, 0, 0, 0, 0, 0, 0, 0, 0, 0, 0, 0, 0, 0, 0, 0, 0, 0, 0, 0, 0, 0, 0, 0, 0, 0, 0, 0, 0, 0, 0, 0, 0, 0, 0, 0, 0, 0, 0, 0, 0, 0, 0, 0, 0, 0, 0, 0, 0, 0, 0, 0, 0, 0, 0, 0, 0, 0, 0, 0, 0, 0, 0, 0, 0, 0, 0, 0, 0, 0, 0, 0, 0, 0, 0, 0, 0, 0, 0, 0, 0, 0, 0, 0, 0, 0, 0, 0, 0, 0, 0, 0, 0, 0, 0, 0, 0, 0, 0, 0, 0, 0, 0, 0, 0, 0, 0, 0, 0, 0, 0, 0, 0, 0, 0, 0, 0, 0, 0, 0, 0, 0, 0, 0, 0, 0, 0, 0, 0, 0, 0, 0, 0, 0, 0, 0, 0])
_uv = me_body_2_001.uv_layers.new(name='UVMap')
_uv.uv.foreach_set('vector', [0.5168, 0.4649, 0.4901, 0.1372, 0.4952, 0.4702, 0.4952, 0.4702, 0.4901, 0.1372, 0.4952, 0.4702, 0.6154, 0.4714, 0.6142, 0.4709, 0.6142, 0.1432, 0.6142, 0.1432, 0.6408, 0.1384, 0.6154, 0.4714, 0.2774, 0.3293, 0.2774, 0.3373, 0.1421, 0.3374, 0.2774, 0.3293, 0.1421, 0.3374, 0.1421, 0.3293, 0.5726, 0.5012, 0.5726, 0.4992, 0.6143, 0.4992, 0.5346, 0.3726, 0.5559, 0.4064, 0.5531, 0.4078, 0.5552, 0.3445, 0.5552, 0.3445, 0.555, 0.3447, 0.3235, 0.1725, 0.1338, 0.1725, 0.1651, 0.142, 0.4289, 0.4974, 0.2994, 0.4974, 0.2994, 0.5297, 0.1651, 0.142, 0.2946, 0.1157, 0.2946, 0.1421, 0.01985, 0.504, 0.03068, 0.496, 0.03068, 0.5042, 0.5977, 0.5411, 0.6434, 0.5845, 0.5976, 0.5845, 0.5346, 0.3726, 0.5531, 0.4078, 0.5312, 0.373, 0.5552, 0.3445, 0.5553, 0.3445, 0.5552, 0.3445, 0.1651, 0.142, 0.1651, 0.1156, 0.2946, 0.1157, 0.3235, 0.1725, 0.1651, 0.142, 0.2946, 0.1421, 0.4289, 0.4974, 0.2994, 0.5297, 0.4289, 0.5297, 0.5726, 0.5012, 0.6143, 0.4992, 0.6143, 0.5012, 0.5977, 0.5411, 0.6434, 0.5411, 0.6434, 0.5845, 0.01985, 0.504, 0.01985, 0.496, 0.03068, 0.496, 0.4718, 0.4371, 0.4613, 0.4419, 0.4615, 0.436, 0.4722, 0.3583, 0.4617, 0.3534, 0.4752, 0.3535, 0.4748, 0.442, 0.4806, 0.44, 0.4812, 0.442, 0.4812, 0.3554, 0.4818, 0.3534, 0.4826, 0.3535, 0.4753, 0.3534, 0.4812, 0.3554, 0.4793, 0.3565, 0.4793, 0.3565, 0.4812, 0.3554, 0.4817, 0.3558, 0.4748, 0.442, 0.4717, 0.4372, 0.4788, 0.4389, 0.4723, 0.3582, 0.4793, 0.3565, 0.4796, 0.3571, 0.4753, 0.3534, 0.4798, 0.3161, 0.4818, 0.3534, 0.4723, 0.3582, 0.4618, 0.3533, 0.4753, 0.3534, 0.4717, 0.4372, 0.4613, 0.442, 0.4615, 0.436, 0.4797, 0.3073, 0.4849, 0.269, 0.4744, 0.2609, 0.4744, 0.2609, 0.4738, 0.2609, 0.4738, 0.3062, 0.4738, 0.2609, 0.4633, 0.269, 0.4685, 0.3073, 0.4723, 0.3582, 0.462, 0.3593, 0.4618, 0.3533, 0.4717, 0.4372, 0.4748, 0.442, 0.4613, 0.442, 0.4697, 0.385, 0.4696, 0.4103, 0.4687, 0.4103, 0.4617, 0.3849, 0.4721, 0.3809, 0.4688, 0.3851, 0.472, 0.4145, 0.4617, 0.4104, 0.4687, 0.4103, 0.4722, 0.3808, 0.4723, 0.3582, 0.4731, 0.3582, 0.4728, 0.4145, 0.4727, 0.4371, 0.4718, 0.4371, 0.4719, 0.4145, 0.4717, 0.4372, 0.4615, 0.436, 0.4618, 0.3593, 0.4722, 0.3583, 0.4721, 0.3809, 0.462, 0.3593, 0.4723, 0.3582, 0.4722, 0.3808, 0.472, 0.4145, 0.4718, 0.4371, 0.4615, 0.436, 0.4689, 0.385, 0.4722, 0.3808, 0.4729, 0.3811, 0.4695, 0.41, 0.4727, 0.4142, 0.472, 0.4145, 0.4617, 0.4105, 0.4687, 0.4103, 0.4719, 0.4145, 0.4688, 0.3851, 0.4687, 0.4103, 0.4617, 0.4105, 0.4617, 0.4104, 0.4619, 0.3848, 0.4689, 0.385, 0.4689, 0.385, 0.4619, 0.3848, 0.4722, 0.3808, 0.4753, 0.3534, 0.4818, 0.3534, 0.4812, 0.3554, 0.4748, 0.442, 0.4812, 0.442, 0.479, 0.4792, 0.4812, 0.3554, 0.4826, 0.3535, 0.482, 0.3555, 0.4753, 0.3534, 0.4793, 0.3565, 0.4723, 0.3582, 0.4793, 0.3565, 0.4817, 0.3558, 0.4799, 0.3569, 0.4748, 0.442, 0.4788, 0.4389, 0.4806, 0.44, 0.4723, 0.3582, 0.4796, 0.3571, 0.4725, 0.3587, 0.4718, 0.4371, 0.4748, 0.4419, 0.4613, 0.4419, 0.4722, 0.3583, 0.4618, 0.3593, 0.4617, 0.3534, 0.004806, 0.4929, 0.02225, 0.4876, 0.02526, 0.4929, 0.02543, 0.4822, 0.008029, 0.4875, 0.004978, 0.4821, 0.003431, 0.4829, 0.004205, 0.4814, 0.004978, 0.4821, 0.003302, 0.4921, 0.002314, 0.4823, 0.003431, 0.4829, 0.004806, 0.4929, 0.002185, 0.4926, 0.003302, 0.4921, 0.02526, 0.4929, 0.004033, 0.4935, 0.004806, 0.4929, 0.02676, 0.4922, 0.02599, 0.4936, 0.02526, 0.4929, 0.02694, 0.4829, 0.02788, 0.4928, 0.02676, 0.4922, 0.02543, 0.4822, 0.02805, 0.4823, 0.02694, 0.4829, 0.004978, 0.4821, 0.02616, 0.4814, 0.02543, 0.4822, 0.4797, 0.3073, 0.4744, 0.2609, 0.4744, 0.3062, 0.4744, 0.2609, 0.4738, 0.3062, 0.4744, 0.3062, 0.4738, 0.2609, 0.4685, 0.3073, 0.4738, 0.3062, 0.4697, 0.385, 0.4687, 0.4103, 0.4689, 0.385, 0.4722, 0.3808, 0.4731, 0.3582, 0.473, 0.3808, 0.4728, 0.4145, 0.4718, 0.4371, 0.472, 0.4145, 0.4719, 0.4145, 0.4615, 0.436, 0.4617, 0.4105, 0.4618, 0.3593, 0.4721, 0.3809, 0.4617, 0.3849, 0.462, 0.3593, 0.4722, 0.3808, 0.4619, 0.3848, 0.472, 0.4145, 0.4615, 0.436, 0.4617, 0.4104, 0.4689, 0.385, 0.4729, 0.3811, 0.4696, 0.3853, 0.4695, 0.41, 0.472, 0.4145, 0.4687, 0.4103, 0.4688, 0.3851, 0.4617, 0.4105, 0.4617, 0.3849, 0.4617, 0.4104, 0.4689, 0.385, 0.4687, 0.4103, 0.6408, 0.1384, 0.6141, 0.1303, 0.6288, 0.1225, 0.004978, 0.4821, 0.008029, 0.4875, 0.003431, 0.4829, 0.003431, 0.4829, 0.008029, 0.4875, 0.003302, 0.4921, 0.003302, 0.4921, 0.008029, 0.4875, 0.004806, 0.4929, 0.004806, 0.4929, 0.008029, 0.4875, 0.02225, 0.4876, 0.02526, 0.4929, 0.02225, 0.4876, 0.02676, 0.4922, 0.02676, 0.4922, 0.02225, 0.4876, 0.02694, 0.4829, 0.02694, 0.4829, 0.02225, 0.4876, 0.02543, 0.4822, 0.02543, 0.4822, 0.02225, 0.4876, 0.008029, 0.4875, 0.003431, 0.4829, 0.002314, 0.4823, 0.004205, 0.4814, 0.003302, 0.4921, 0.002185, 0.4926, 0.002314, 0.4823, 0.004806, 0.4929, 0.004033, 0.4935, 0.002185, 0.4926, 0.02526, 0.4929, 0.02599, 0.4936, 0.004033, 0.4935, 0.02676, 0.4922, 0.02788, 0.4928, 0.02599, 0.4936, 0.02694, 0.4829, 0.02805, 0.4823, 0.02788, 0.4928, 0.02543, 0.4822, 0.02616, 0.4814, 0.02805, 0.4823, 0.004978, 0.4821, 0.004205, 0.4814, 0.02616, 0.4814, 0.164, 0.5011, 0.2936, 0.5034, 0.1641, 0.5037, 0.239, 0.4525, 0.2389, 0.4507, 0.2404, 0.4518, 0.2163, 0.4518, 0.219, 0.4511, 0.2178, 0.4524, 0.218, 0.4412, 0.2179, 0.4427, 0.2164, 0.4417, 0.2407, 0.4419, 0.238, 0.4423, 0.2392, 0.4414, 0.1958, 0.4556, 0.2178, 0.4524, 0.1968, 0.4562, 0.2033, 0.4378, 0.2164, 0.4417, 0.2014, 0.4385, 0.2602, 0.4561, 0.2404, 0.4518, 0.2614, 0.4555, 0.2404, 0.4518, 0.2392, 0.4429, 0.2407, 0.4419, 0.2178, 0.4524, 0.2377, 0.4512, 0.239, 0.4525, 0.2164, 0.4417, 0.2178, 0.4506, 0.2163, 0.4518, 0.2392, 0.4414, 0.2192, 0.4422, 0.218, 0.4412, 0.2557, 0.4384, 0.2404, 0.4518, 0.2407, 0.4419, 0.2602, 0.4561, 0.2178, 0.4524, 0.239, 0.4525, 0.2014, 0.4385, 0.2163, 0.4518, 0.1958, 0.4556, 0.2392, 0.4414, 0.254, 0.4377, 0.2557, 0.4384, 0.197, 0.4369, 0.1958, 0.4556, 0.1906, 0.4557, 0.3469, 0.4322, 0.3349, 0.4548, 0.3436, 0.4306, 0.2664, 0.4556, 0.2557, 0.4384, 0.2602, 0.437, 0.1945, 0.459, 0.2602, 0.4561, 0.2627, 0.4589, 0.164, 0.5011, 0.2936, 0.4983, 0.2936, 0.5008, 0.1439, 0.4355, 0.124, 0.4553, 0.1149, 0.4317, 0.1642, 0.5347, 0.2936, 0.5034, 0.2937, 0.5345, 0.1945, 0.459, 0.2936, 0.4983, 0.164, 0.4986, 0.1642, 0.5347, 0.1641, 0.5037, 0.2936, 0.5034, 0.1945, 0.459, 0.2627, 0.4589, 0.2936, 0.4983, 0.315, 0.4351, 0.3436, 0.4306, 0.3349, 0.4548, 0.3349, 0.4548, 0.3097, 0.4474, 0.315, 0.4351, 0.403, 0.4849, 0.3678, 0.448, 0.3889, 0.428, 0.06415, 0.4277, 0.08469, 0.4479, 0.04855, 0.4845, 0.197, 0.4369, 0.2014, 0.4385, 0.1958, 0.4556, 0.3469, 0.4322, 0.3388, 0.4562, 0.3349, 0.4548, 0.1149, 0.4317, 0.124, 0.4553, 0.1202, 0.4567, 0.1202, 0.4567, 0.1119, 0.4326, 0.1149, 0.4317, 0.2664, 0.4556, 0.2614, 0.4555, 0.2557, 0.4384, 0.2936, 0.4983, 0.2627, 0.4589, 0.2678, 0.458, 0.1945, 0.459, 0.164, 0.4986, 0.1894, 0.4582, 0.1945, 0.459, 0.1968, 0.4562, 0.2602, 0.4561, 0.2664, 0.4556, 0.2678, 0.458, 0.2627, 0.4589, 0.1894, 0.4582, 0.1906, 0.4557, 0.1945, 0.459, 0.164, 0.5011, 0.164, 0.4986, 0.2936, 0.4983, 0.1439, 0.4355, 0.1491, 0.4477, 0.124, 0.4553, 0.164, 0.5011, 0.2936, 0.5008, 0.2936, 0.5034, 0.239, 0.4525, 0.2377, 0.4512, 0.2389, 0.4507, 0.2163, 0.4518, 0.2178, 0.4506, 0.219, 0.4511, 0.218, 0.4412, 0.2192, 0.4422, 0.2179, 0.4427, 0.2407, 0.4419, 0.2392, 0.4429, 0.238, 0.4423, 0.2557, 0.4384, 0.2407, 0.4419, 0.2392, 0.4414, 0.1958, 0.4556, 0.2163, 0.4518, 0.2178, 0.4524, 0.2033, 0.4378, 0.218, 0.4412, 0.2164, 0.4417, 0.2602, 0.4561, 0.239, 0.4525, 0.2404, 0.4518, 0.2664, 0.4556, 0.2627, 0.4589, 0.2602, 0.4561, 0.2602, 0.4561, 0.2614, 0.4555, 0.2664, 0.4556, 0.1958, 0.4556, 0.1968, 0.4562, 0.1945, 0.459, 0.1945, 0.459, 0.1906, 0.4557, 0.1958, 0.4556, 0.2404, 0.4518, 0.2389, 0.4507, 0.2392, 0.4429, 0.2178, 0.4524, 0.219, 0.4511, 0.2377, 0.4512, 0.2164, 0.4417, 0.2179, 0.4427, 0.2178, 0.4506, 0.2392, 0.4414, 0.238, 0.4423, 0.2192, 0.4422, 0.2557, 0.4384, 0.2614, 0.4555, 0.2404, 0.4518, 0.2602, 0.4561, 0.1968, 0.4562, 0.2178, 0.4524, 0.2014, 0.4385, 0.2164, 0.4417, 0.2163, 0.4518, 0.2392, 0.4414, 0.218, 0.4412, 0.2033, 0.4378, 0.2392, 0.4414, 0.2033, 0.4378, 0.254, 0.4377, 0.6408, 0.1384, 0.6142, 0.1432, 0.6142, 0.1372, 0.6408, 0.1384, 0.6142, 0.1372, 0.6141, 0.1303, 0.6408, 0.1384, 0.6288, 0.1225, 0.6313, 0.1242, 0.6313, 0.1242, 0.6413, 0.1381, 0.6408, 0.1384, 0.4097, 0.1285, 0.3914, 0.1285, 0.3914, 0.1159, 0.2977, 0.1287, 0.3897, 0.1287, 0.3897, 0.1158, 0.4097, 0.1285, 0.3914, 0.1285, 0.3914, 0.1159, 0.3897, 0.1287, 0.2977, 0.1287, 0.2977, 0.1158, 0.2986, 0.1295, 0.2986, 0.1381, 0.3907, 0.1381, 0.4097, 0.1285, 0.3914, 0.1159, 0.4097, 0.1159, 0.2977, 0.1287, 0.3897, 0.1158, 0.2977, 0.1158, 0.4097, 0.1285, 0.3914, 0.1159, 0.4097, 0.1159, 0.3897, 0.1287, 0.2977, 0.1158, 0.3897, 0.1158, 0.2986, 0.1295, 0.3907, 0.1381, 0.3907, 0.1295, 0.5644, 0.4689, 0.5611, 0.4689, 0.5602, 0.1409, 0.5272, 0.5615, 0.5273, 0.03202, 0.5842, 0.03185, 0.002529, 0.4719, 0.06415, 0.4277, 0.04855, 0.4845, 0.04855, 0.4845, 0.04524, 0.4857, 0.002529, 0.4719, 0.04524, 0.4857, 0.04193, 0.4869, 0.002529, 0.4719, 0.5644, 0.4689, 0.5602, 0.1409, 0.5641, 0.1407, 0.5272, 0.5615, 0.5842, 0.03185, 0.5854, 0.5615, 0.5072, 0.487, 0.3719, 0.4787, 0.5072, 0.4787, 0.5173, 0.465, 0.4956, 0.4703, 0.4905, 0.1373, 0.2143, 0.4991, 0.07898, 0.4991, 0.07898, 0.4908, 0.5173, 0.465, 0.5165, 0.4704, 0.4956, 0.4703, 0.5643, 0.4685, 0.5635, 0.1411, 0.5602, 0.1409, 0.4916, 0.1363, 0.5177, 0.1352, 0.5177, 0.141, 0.1345, 0.3699, 0.1055, 0.3831, 0.1035, 0.3692, 0.5643, 0.4685, 0.5602, 0.1409, 0.5611, 0.4689, 0.1338, 0.1725, 0.1337, 0.3129, 0.1031, 0.3126, 0.1119, 0.4326, 0.1077, 0.3973, 0.1149, 0.4317, 0.1077, 0.3973, 0.1055, 0.3831, 0.1363, 0.383, 0.1077, 0.3973, 0.1363, 0.383, 0.1361, 0.3932, 0.4916, 0.1363, 0.5177, 0.141, 0.5164, 0.4695, 0.1337, 0.344, 0.1031, 0.3126, 0.1337, 0.3129, 0.1338, 0.1725, 0.1031, 0.3126, 0.1033, 0.15, 0.1337, 0.344, 0.1031, 0.3437, 0.1031, 0.3126, 0.1345, 0.3699, 0.1035, 0.3692, 0.1031, 0.3437, 0.1031, 0.3437, 0.1337, 0.344, 0.1345, 0.3699, 0.4956, 0.4703, 0.4956, 0.4703, 0.4905, 0.1373, 0.5177, 0.141, 0.5176, 0.4689, 0.5164, 0.4695, 0.1077, 0.3973, 0.1358, 0.3932, 0.1149, 0.4317, 0.1358, 0.3932, 0.1436, 0.4355, 0.1149, 0.4317, 0.1345, 0.3699, 0.1363, 0.383, 0.1055, 0.3831, 0.06488, 0.15, 0.101, 0.3692, 0.06415, 0.4277, 0.101, 0.3692, 0.09367, 0.3823, 0.06415, 0.4277, 0.06488, 0.15, 0.1031, 0.3437, 0.101, 0.3692, 0.06415, 0.4277, 0.002529, 0.4719, 0.06488, 0.15, 0.09367, 0.3823, 0.0855, 0.3954, 0.06415, 0.4277, 0.06488, 0.15, 0.1031, 0.3126, 0.1031, 0.3437, 0.002529, 0.4719, 0.03978, 0.1301, 0.06488, 0.15, 0.06488, 0.15, 0.1033, 0.15, 0.1031, 0.3126, 0.002529, 0.4719, 0.002787, 0.1499, 0.03978, 0.1301, 0.5611, 0.4689, 0.5644, 0.4971, 0.5612, 0.4971, 0.01985, 0.5047, 0.03068, 0.513, 0.01985, 0.513, 0.5612, 0.4991, 0.5177, 0.4971, 0.5612, 0.4971, 0.6361, 0.2365, 0.6091, 0.2705, 0.6334, 0.235, 0.5552, 0.3445, 0.5552, 0.3445, 0.5553, 0.3445, 0.5854, 0.5614, 0.5273, 0.6069, 0.5273, 0.5615, 0.6361, 0.2365, 0.6125, 0.271, 0.6091, 0.2705, 0.5854, 0.5614, 0.5855, 0.6069, 0.5273, 0.6069, 0.1651, 0.142, 0.1338, 0.1725, 0.1266, 0.142, 0.5612, 0.4991, 0.5177, 0.4991, 0.5177, 0.4971, 0.5552, 0.3445, 0.555, 0.3447, 0.5552, 0.3445, 0.5611, 0.4689, 0.5644, 0.4707, 0.5644, 0.4971, 0.2698, 0.5203, 0.2807, 0.5202, 0.2807, 0.5287, 0.4916, 0.1363, 0.5177, 0.1283, 0.5177, 0.1352, 0.503, 0.1205, 0.5181, 0.1177, 0.5177, 0.1283, 0.5177, 0.1283, 0.4916, 0.1363, 0.503, 0.1205, 0.4751, 0.4806, 0.4748, 0.48, 0.479, 0.4792, 0.4813, 0.4419, 0.479, 0.4792, 0.4748, 0.48, 0.4813, 0.4419, 0.4748, 0.48, 0.4748, 0.4419, 0.4813, 0.4419, 0.4821, 0.4419, 0.4798, 0.4793, 0.4755, 0.3154, 0.4797, 0.3162, 0.4817, 0.3535, 0.4752, 0.3535, 0.4755, 0.3154, 0.4817, 0.3535, 0.4807, 0.4399, 0.4816, 0.4398, 0.4821, 0.4418, 0.4789, 0.4388, 0.4807, 0.4399, 0.4748, 0.4419, 0.4789, 0.4388, 0.4794, 0.4384, 0.4813, 0.4395, 0.4752, 0.3535, 0.4811, 0.3555, 0.4792, 0.3566, 0.4718, 0.4371, 0.4721, 0.4366, 0.4792, 0.4383, 0.4738, 0.3082, 0.4744, 0.3062, 0.4738, 0.3062, 0.5631, 0.1176, 0.5636, 0.128, 0.5602, 0.1281, 0.5602, 0.1281, 0.5598, 0.1179, 0.5631, 0.1176, 0.5602, 0.1349, 0.5602, 0.1281, 0.5636, 0.1283, 0.5636, 0.1407, 0.5637, 0.1355, 0.5602, 0.1351, 0.0852, 0.5027, 0.1157, 0.5027, 0.0852, 0.505, 0.1157, 0.505, 0.0852, 0.505, 0.1157, 0.5027, 0.0852, 0.5431, 0.08516, 0.5411, 0.1155, 0.5411, 0.1155, 0.5411, 0.1157, 0.5431, 0.0852, 0.5431, 0.06698, 0.508, 0.06698, 0.5231, 0.06363, 0.5231, 0.06363, 0.5231, 0.06363, 0.5081, 0.06698, 0.508, 0.08572, 0.5231, 0.0852, 0.509, 0.1157, 0.509, 0.1306, 0.5096, 0.1342, 0.5071, 0.1349, 0.5233, 0.1349, 0.5233, 0.1305, 0.5232, 0.1306, 0.5096, 0.0852, 0.505, 0.1157, 0.505, 0.0852, 0.509, 0.1157, 0.505, 0.1157, 0.509, 0.0852, 0.509, 0.1155, 0.5411, 0.0852, 0.5372, 0.1157, 0.5372, 0.0852, 0.5372, 0.1155, 0.5411, 0.08516, 0.5411, 0.07029, 0.5096, 0.07111, 0.5231, 0.06698, 0.5231, 0.06698, 0.5231, 0.06698, 0.508, 0.07029, 0.5096, 0.1342, 0.5071, 0.1372, 0.5081, 0.1373, 0.5231, 0.1373, 0.5231, 0.1349, 0.5233, 0.1342, 0.5071, 0.06698, 0.5382, 0.06363, 0.5379, 0.06363, 0.5231, 0.06363, 0.5231, 0.06698, 0.5231, 0.06698, 0.5382, 0.1152, 0.5231, 0.1157, 0.5372, 0.0852, 0.5372, 0.1349, 0.5233, 0.134, 0.5381, 0.1315, 0.5365, 0.1315, 0.5365, 0.1305, 0.5232, 0.1349, 0.5233, 0.07029, 0.5366, 0.06698, 0.5382, 0.06698, 0.5231, 0.06698, 0.5231, 0.07111, 0.5231, 0.07029, 0.5366, 0.1373, 0.5231, 0.1373, 0.5379, 0.134, 0.5381, 0.134, 0.5381, 0.1349, 0.5233, 0.1373, 0.5231, 0.1342, 0.5071, 0.1344, 0.506, 0.1377, 0.5072, 0.06698, 0.508, 0.06698, 0.5071, 0.07154, 0.509, 0.06698, 0.5382, 0.0669, 0.5391, 0.0635, 0.5388, 0.1294, 0.5372, 0.1315, 0.5365, 0.134, 0.5381, 0.134, 0.5381, 0.134, 0.5394, 0.1294, 0.5372, 0.07253, 0.5231, 0.07111, 0.5231, 0.07029, 0.5096, 0.1305, 0.5232, 0.1284, 0.5231, 0.1293, 0.509, 0.1344, 0.506, 0.1342, 0.5071, 0.1306, 0.5096, 0.1306, 0.5096, 0.1294, 0.509, 0.1344, 0.506, 0.06363, 0.5081, 0.06363, 0.5072, 0.06698, 0.5071, 0.07029, 0.5366, 0.07154, 0.5372, 0.0669, 0.5391, 0.1373, 0.5379, 0.1373, 0.5389, 0.134, 0.5394, 0.07162, 0.5372, 0.07029, 0.5366, 0.07111, 0.5231, 0.1315, 0.5365, 0.1293, 0.5372, 0.1284, 0.5231, 0.5602, 0.1177, 0.5641, 0.1187, 0.5641, 0.1276, -0.1668, 0.5326, -0.1631, 0.5326, -0.1631, 0.5408, 0.5641, 0.1402, 0.5602, 0.1409, 0.5602, 0.1351, -0.1584, 0.5408, -0.1606, 0.5408, -0.1606, 0.5325, 0.4751, 0.4806, 0.479, 0.4792, 0.4794, 0.4797, 0.4813, 0.4419, 0.4748, 0.4419, 0.4807, 0.4399, 0.4813, 0.4419, 0.4798, 0.4793, 0.479, 0.4792, 0.4752, 0.3535, 0.4817, 0.3535, 0.4811, 0.3555, 0.4807, 0.4399, 0.4821, 0.4418, 0.4813, 0.4419, 0.4789, 0.4388, 0.4748, 0.4419, 0.4718, 0.4371, 0.4789, 0.4388, 0.4813, 0.4395, 0.4807, 0.4399, 0.4752, 0.3535, 0.4792, 0.3566, 0.4722, 0.3583, 0.4718, 0.4371, 0.4792, 0.4383, 0.4789, 0.4388, 0.5189, 0.1171, 0.5598, 0.1179, 0.5181, 0.1177, 0.5189, 0.1171, 0.5599, 0.1171, 0.5598, 0.1179, 0.08572, 0.5231, 0.1157, 0.509, 0.1152, 0.5231, 0.1155, 0.5411, 0.1157, 0.5372, 0.1291, 0.5411, 0.1152, 0.5231, 0.0852, 0.5372, 0.08572, 0.5231, 0.1342, 0.5071, 0.1377, 0.5072, 0.1372, 0.5081, 0.06698, 0.508, 0.07154, 0.509, 0.07029, 0.5096, 0.06698, 0.5382, 0.0635, 0.5388, 0.06363, 0.5379, 0.07253, 0.5231, 0.07029, 0.5096, 0.07162, 0.509, 0.1305, 0.5232, 0.1293, 0.509, 0.1306, 0.5096, 0.06363, 0.5081, 0.06698, 0.5071, 0.06698, 0.508, 0.07029, 0.5366, 0.0669, 0.5391, 0.06698, 0.5382, 0.1373, 0.5379, 0.134, 0.5394, 0.134, 0.5381, 0.07162, 0.5372, 0.07111, 0.5231, 0.07253, 0.5231, 0.1315, 0.5365, 0.1284, 0.5231, 0.1305, 0.5232, 0.5602, 0.1349, 0.5636, 0.1283, 0.5636, 0.1351, 0.5636, 0.1407, 0.5602, 0.1351, 0.5602, 0.1409, 0.5602, 0.1177, 0.5641, 0.1276, 0.5602, 0.1282, -0.1668, 0.5326, -0.1631, 0.5408, -0.1668, 0.5408, 0.5641, 0.1402, 0.5602, 0.1351, 0.5641, 0.1348, -0.1584, 0.5408, -0.1606, 0.5325, -0.1584, 0.5325, 0.08516, 0.5411, 0.07162, 0.5431, 0.07162, 0.5411, 0.1157, 0.5431, 0.1291, 0.5411, 0.1293, 0.5431, 0.1152, 0.5231, 0.1293, 0.509, 0.1284, 0.5231, 0.0852, 0.509, 0.07253, 0.5231, 0.07162, 0.509, 0.08572, 0.5231, 0.07162, 0.5372, 0.07253, 0.5231, 0.1157, 0.5372, 0.1284, 0.5231, 0.1293, 0.5372, 0.07162, 0.505, 0.07162, 0.5027, 0.0852, 0.5027, 0.0852, 0.5027, 0.0852, 0.505, 0.07162, 0.505, 0.1293, 0.5027, 0.1293, 0.505, 0.1157, 0.505, 0.1157, 0.505, 0.1157, 0.5027, 0.1293, 0.5027, 0.08516, 0.5411, 0.0852, 0.5431, 0.07162, 0.5431, 0.1157, 0.5431, 0.1155, 0.5411, 0.1291, 0.5411, 0.1152, 0.5231, 0.1157, 0.509, 0.1293, 0.509, 0.0852, 0.509, 0.08572, 0.5231, 0.07253, 0.5231, 0.0852, 0.509, 0.07162, 0.509, 0.07162, 0.505, 0.0852, 0.505, 0.0852, 0.509, 0.07162, 0.505, 0.1157, 0.505, 0.1293, 0.505, 0.1293, 0.509, 0.1293, 0.509, 0.1157, 0.509, 0.1157, 0.505, 0.1157, 0.5372, 0.1293, 0.5372, 0.1291, 0.5411, 0.07162, 0.5411, 0.07162, 0.5372, 0.0852, 0.5372, 0.0852, 0.5372, 0.08516, 0.5411, 0.07162, 0.5411, 0.08572, 0.5231, 0.0852, 0.5372, 0.07162, 0.5372, 0.1157, 0.5372, 0.1152, 0.5231, 0.1284, 0.5231, 0.4738, 0.3082, 0.4744, 0.3082, 0.4744, 0.3062, 0.5602, 0.1351, 0.5602, 0.1282, 0.5641, 0.1281, 0.5273, 0.01137, 0.5841, 0.0111, 0.5842, 0.02216, -0.1606, 0.5408, -0.1631, 0.5408, -0.1631, 0.5326, 0.5165, 0.4704, 0.5125, 0.4758, 0.4956, 0.4703, 0.5835, -0.005302, 0.5273, 0.01137, 0.5278, -0.005629, 0.5273, 0.02254, 0.5842, 0.03185, 0.5273, 0.03202, 0.5602, 0.1351, 0.5641, 0.1281, 0.5641, 0.1341, 0.5273, 0.01137, 0.5842, 0.02216, 0.5273, 0.02254, -0.1606, 0.5408, -0.1631, 0.5326, -0.1606, 0.5325, 0.5835, -0.005302, 0.5841, 0.0111, 0.5273, 0.01137, 0.5273, 0.02254, 0.5842, 0.02216, 0.5842, 0.03185, 0.5125, 0.4758, 0.5067, 0.4838, 0.4956, 0.4703, 0.4916, 0.1363, 0.4905, 0.136, 0.5007, 0.1222, 0.5007, 0.1222, 0.503, 0.1205, 0.4916, 0.1363, 0.3436, 0.4306, 0.3499, 0.4001, 0.3469, 0.4322, 0.3235, 0.1725, 0.3542, 0.1502, 0.3538, 0.3128, 0.3436, 0.4306, 0.315, 0.4351, 0.3211, 0.3939, 0.3211, 0.3939, 0.3499, 0.4001, 0.3436, 0.4306, 0.35, 0.4002, 0.3211, 0.3939, 0.321, 0.3835, 0.321, 0.3835, 0.3518, 0.3832, 0.35, 0.4002, 0.3922, 0.1503, 0.4195, 0.1307, 0.4561, 0.1509, 0.3889, 0.428, 0.4493, 0.473, 0.4096, 0.4874, 0.3518, 0.3832, 0.321, 0.3835, 0.3228, 0.3701, 0.3228, 0.3701, 0.3534, 0.3693, 0.3518, 0.3832, 0.3889, 0.428, 0.3619, 0.3825, 0.3922, 0.1503, 0.3922, 0.1503, 0.4493, 0.473, 0.3889, 0.428, 0.3619, 0.3825, 0.3553, 0.3694, 0.3922, 0.1503, 0.3889, 0.428, 0.3704, 0.3985, 0.3619, 0.3825, 0.3922, 0.1503, 0.4561, 0.1509, 0.4493, 0.473, 0.3553, 0.3694, 0.3537, 0.3439, 0.3922, 0.1503, 0.3537, 0.3439, 0.3538, 0.3128, 0.3922, 0.1503, 0.3538, 0.3128, 0.3542, 0.1502, 0.3922, 0.1503, 0.3234, 0.3441, 0.3234, 0.3129, 0.3538, 0.3128, 0.3228, 0.3701, 0.3234, 0.3441, 0.3537, 0.3439, 0.5729, 0.1436, 0.5726, 0.4711, 0.5692, 0.4707, 0.5691, 0.471, 0.5691, 0.1434, 0.5729, 0.1436, 0.6433, 0.5409, 0.5977, 0.5412, 0.5981, 0.03732, 0.3235, 0.1725, 0.3538, 0.3128, 0.3234, 0.3129, 0.5691, 0.471, 0.5729, 0.1436, 0.5726, 0.471, 0.6433, 0.5409, 0.5981, 0.03732, 0.6433, 0.03664, 0.3234, 0.3441, 0.3538, 0.3128, 0.3537, 0.3439, 0.3228, 0.3701, 0.3537, 0.3439, 0.3534, 0.3693, 0.5729, 0.1436, 0.5692, 0.4707, 0.5695, 0.1447, 0.4846, 0.3652, 0.4833, 0.3668, 0.4833, 0.3652, 0.4833, 0.3798, 0.4797, 0.366, 0.4833, 0.3668, 0.4833, 0.3798, 0.4846, 0.3668, 0.4846, 0.3798, 0.488, 0.366, 0.4846, 0.3798, 0.4846, 0.3668, 0.4846, 0.3652, 0.4846, 0.3668, 0.4833, 0.3668, 0.4833, 0.3798, 0.4756, 0.381, 0.4797, 0.366, 0.4833, 0.3798, 0.4833, 0.3668, 0.4846, 0.3668, 0.488, 0.366, 0.4922, 0.381, 0.4846, 0.3798, 0.5726, 0.471, 0.5726, 0.4992, 0.5691, 0.499, 0.5726, 0.471, 0.5691, 0.499, 0.5691, 0.4728, 0.2946, 0.1421, 0.3307, 0.1421, 0.3235, 0.1725, 0.5729, 0.1376, 0.5691, 0.1366, 0.5691, 0.1302, 0.6432, 0.01686, 0.6433, 0.02745, 0.5981, 0.02803, -0.1606, 0.5324, -0.1606, 0.5405, -0.1631, 0.5404, 0.6141, 0.1303, 0.6141, 0.1198, 0.6288, 0.1225, 0.4759, 0.3147, 0.4802, 0.3156, 0.4798, 0.3161, 0.5168, 0.4649, 0.4952, 0.4702, 0.5161, 0.4703, 0.4952, 0.4702, 0.5063, 0.4837, 0.5121, 0.4757, 0.5695, 0.13, 0.5696, 0.1196, 0.5729, 0.12, 0.5729, 0.12, 0.5729, 0.1301, 0.5695, 0.13, 0.4807, 0.3161, 0.4818, 0.3534, 0.4798, 0.3161, 0.3889, 0.428, 0.4096, 0.4874, 0.4063, 0.4862, 0.4753, 0.3534, 0.4754, 0.3153, 0.4798, 0.3161, 0.4807, 0.3161, 0.4826, 0.3534, 0.4818, 0.3534, 0.479, 0.4792, 0.4746, 0.48, 0.4748, 0.442, 0.5729, 0.1376, 0.5729, 0.1436, 0.5695, 0.1434, 0.5692, 0.1305, 0.5691, 0.1372, 0.5729, 0.1376, 0.6138, 0.1192, 0.6141, 0.1198, 0.5729, 0.12, 0.5981, 0.0009772, 0.6432, 0.01686, 0.5981, 0.0165, 0.6433, 0.02745, 0.5981, 0.03732, 0.5981, 0.02803, 0.5729, 0.1198, 0.5729, 0.1303, 0.5691, 0.1297, -0.1668, 0.5404, -0.1668, 0.5324, -0.1631, 0.5324, 0.5691, 0.1429, 0.5691, 0.1373, 0.5729, 0.1376, -0.1584, 0.5324, -0.1584, 0.5405, -0.1606, 0.5405, 0.4952, 0.4702, 0.5121, 0.4757, 0.5161, 0.4703, 0.5729, 0.1198, 0.5691, 0.1297, 0.5691, 0.1208, -0.1668, 0.5404, -0.1631, 0.5324, -0.1631, 0.5404, 0.5691, 0.1429, 0.5729, 0.1376, 0.5729, 0.1436, -0.1584, 0.5324, -0.1606, 0.5405, -0.1606, 0.5324, 0.5729, 0.1376, 0.5691, 0.1302, 0.5729, 0.1303, 0.6432, 0.01686, 0.5981, 0.02803, 0.5981, 0.0165, -0.1606, 0.5324, -0.1631, 0.5404, -0.1631, 0.5324, 0.4759, 0.3147, 0.4798, 0.3161, 0.4754, 0.3153, 0.3889, 0.428, 0.4063, 0.4862, 0.403, 0.4849, 0.5981, 0.0009772, 0.6432, 0.0006657, 0.6432, 0.01686, 0.6433, 0.02745, 0.6433, 0.03664, 0.5981, 0.03732, 0.5729, 0.1376, 0.5695, 0.1434, 0.5696, 0.1376, 0.5692, 0.1305, 0.5729, 0.1376, 0.5729, 0.1303, 0.6138, 0.1192, 0.5729, 0.12, 0.5723, 0.1192, 0.2702, 0.4279, 0.2566, 0.4354, 0.2012, 0.4352, 0.2702, 0.4279, 0.2012, 0.4352, 0.1884, 0.4277, 0.197, 0.4369, 0.2012, 0.4352, 0.2033, 0.4378, 0.2033, 0.4378, 0.2014, 0.4385, 0.197, 0.4369, 0.254, 0.4377, 0.2566, 0.4354, 0.2602, 0.437, 0.2602, 0.437, 0.2557, 0.4384, 0.254, 0.4377, 0.2566, 0.4354, 0.2033, 0.4378, 0.2012, 0.4352, 0.1884, 0.4277, 0.2012, 0.4352, 0.197, 0.4369, 0.197, 0.4369, 0.1839, 0.428, 0.1884, 0.4277, 0.2748, 0.4283, 0.2602, 0.437, 0.2566, 0.4354, 0.2566, 0.4354, 0.2702, 0.4279, 0.2748, 0.4283, 0.2566, 0.4354, 0.254, 0.4377, 0.2033, 0.4378, 0.1494, 0.3923, 0.1519, 0.3925, 0.1839, 0.428, 0.1519, 0.3925, 0.1884, 0.4277, 0.1839, 0.428, 0.1494, 0.3923, 0.1435, 0.3828, 0.1519, 0.3925, 0.3064, 0.3919, 0.2748, 0.4283, 0.2702, 0.4279, 0.2702, 0.4279, 0.3047, 0.3925, 0.3064, 0.3919, 0.3134, 0.3828, 0.3064, 0.3919, 0.3047, 0.3925, 0.4324, 0.5549, 0.6382, 0.5549, 0.6382, 0.5154, 0.4324, 0.5549, 0.6382, 0.5154, 0.4324, 0.5153, 0.2338, 0.4193, 0.2696, 0.4028, 0.3047, 0.3925, 0.1762, 0.4089, 0.1906, 0.4028, 0.2301, 0.4101, 0.1519, 0.3925, 0.1618, 0.3828, 0.1906, 0.4028, 0.1618, 0.3828, 0.1519, 0.3925, 0.1435, 0.3828, 0.137, 0.3706, 0.1337, 0.344, 0.1512, 0.3555, 0.1337, 0.3129, 0.1618, 0.3282, 0.1512, 0.3555, 0.1906, 0.3082, 0.1618, 0.3282, 0.1337, 0.3129, 0.1338, 0.1725, 0.2301, 0.3009, 0.1906, 0.3082, 0.2985, 0.3282, 0.2696, 0.3082, 0.3235, 0.1725, 0.3235, 0.1725, 0.2696, 0.3082, 0.2301, 0.3009, 0.3234, 0.3129, 0.3234, 0.3441, 0.3091, 0.3555, 0.3091, 0.3555, 0.3234, 0.3441, 0.3211, 0.3706, 0.3134, 0.3828, 0.2985, 0.3828, 0.3091, 0.3555, 0.3047, 0.3925, 0.2696, 0.4028, 0.2985, 0.3828, 0.2338, 0.4193, 0.2301, 0.4101, 0.2696, 0.4028, 0.3047, 0.3925, 0.2702, 0.4279, 0.2821, 0.4069, 0.1519, 0.3925, 0.1762, 0.4089, 0.1884, 0.4277, 0.2338, 0.4193, 0.2702, 0.4279, 0.1884, 0.4277, 0.2338, 0.4193, 0.2821, 0.4069, 0.2702, 0.4279, 0.1936, 0.3998, 0.1936, 0.3998, 0.2307, 0.4067, 0.1564, 0.3554, 0.1664, 0.3298, 0.1664, 0.3298, 0.1664, 0.3298, 0.1936, 0.311, 0.1936, 0.311, 0.1664, 0.381, 0.1564, 0.3554, 0.1564, 0.3554, 0.2678, 0.311, 0.295, 0.3298, 0.295, 0.3298, 0.1936, 0.311, 0.2307, 0.3042, 0.2307, 0.3042, 0.2307, 0.3042, 0.2678, 0.311, 0.2678, 0.311, 0.1936, 0.3998, 0.1664, 0.381, 0.1664, 0.381, 0.295, 0.3298, 0.3049, 0.3554, 0.3049, 0.3554, 0.3049, 0.3554, 0.295, 0.381, 0.295, 0.381, 0.295, 0.381, 0.2678, 0.3998, 0.2678, 0.3998, 0.2338, 0.4193, 0.1884, 0.4277, 0.1762, 0.4089, 0.2307, 0.4067, 0.2678, 0.3998, 0.2307, 0.4067, 0.2307, 0.4067, 0.2678, 0.3998, 0.2678, 0.3998, 0.1936, 0.3998, 0.2307, 0.4067, 0.2307, 0.4067, 0.1564, 0.3554, 0.1664, 0.3298, 0.1564, 0.3554, 0.1664, 0.3298, 0.1936, 0.311, 0.1664, 0.3298, 0.1664, 0.381, 0.1564, 0.3554, 0.1664, 0.381, 0.2678, 0.311, 0.295, 0.3298, 0.2678, 0.311, 0.1936, 0.311, 0.2307, 0.3042, 0.1936, 0.311, 0.2307, 0.3042, 0.2678, 0.311, 0.2307, 0.3042, 0.1936, 0.3998, 0.1664, 0.381, 0.1936, 0.3998, 0.295, 0.3298, 0.3049, 0.3554, 0.295, 0.3298, 0.3049, 0.3554, 0.295, 0.381, 0.3049, 0.3554, 0.295, 0.381, 0.2678, 0.3998, 0.295, 0.381, 0.2338, 0.4193, 0.3047, 0.3925, 0.2821, 0.4069, 0.1762, 0.4089, 0.2301, 0.4101, 0.2338, 0.4193, 0.1519, 0.3925, 0.1906, 0.4028, 0.1762, 0.4089, 0.1618, 0.3828, 0.1435, 0.3828, 0.137, 0.3706, 0.137, 0.3706, 0.1512, 0.3555, 0.1618, 0.3828, 0.1337, 0.3129, 0.1512, 0.3555, 0.1337, 0.344, 0.1338, 0.1725, 0.1906, 0.3082, 0.1337, 0.3129, 0.2985, 0.3282, 0.3235, 0.1725, 0.3234, 0.3129, 0.3235, 0.1725, 0.2301, 0.3009, 0.1338, 0.1725, 0.3234, 0.3129, 0.3091, 0.3555, 0.2985, 0.3282, 0.3134, 0.3828, 0.3091, 0.3555, 0.3211, 0.3706, 0.3047, 0.3925, 0.2985, 0.3828, 0.3134, 0.3828, 0.674, 0.984, 0.802, 0.9491, 0.8021, 0.984, 0.802, 0.875, 0.802, 0.9161, 0.674, 0.9161, 0.802, 0.794, 0.8021, 0.8329, 0.674, 0.833, 0.802, 0.7158, 0.8021, 0.7549, 0.674, 0.755, 0.8037, -0.4254, 0.6732, -0.4254, 0.6731, -0.4608, 0.6731, -0.4071, 0.8037, -0.4254, 0.8037, -0.4071, 0.802, 0.9491, 0.674, 0.984, 0.674, 0.9491, 0.802, 0.875, 0.674, 0.9161, 0.674, 0.875, 0.802, 0.794, 0.674, 0.833, 0.674, 0.794, 0.802, 0.7158, 0.674, 0.755, 0.674, 0.7158, 0.8037, -0.4254, 0.6731, -0.4608, 0.8037, -0.4608, 0.6734, 0.3911, 0.8018, 0.5267, 0.6734, 0.5267, 0.0819, 0.08444, 0.1225, 0.08392, 0.1606, 0.08589, 0.211, 0.08153, 0.2496, 0.08149, 0.2971, 0.08575, 0.3425, 0.0815, 0.3858, 0.08144, 0.4383, 0.08569, 0.4796, 0.0839, 0.5209, 0.08485, 0.5376, 0.08444, 0.5452, 0.08188, 0.5512, 0.07769, 0.5554, 0.07313, 0.5565, 0.06793, 0.5555, 0.06199, 0.5515, 0.05679, 0.5376, 0.05004, 0.4926, 0.0302, 0.4835, 0.02872, 0.4155, 0.02837, 0.3463, 0.02706, 0.2759, 0.02646, 0.2029, 0.02544, 0.1371, 0.02402, 0.1278, 0.0252, 0.07301, 0.04362, 0.06293, 0.04765, 0.05558, 0.05323, 0.05119, 0.05998, 0.05114, 0.06729, 0.05552, 0.07466, 0.06361, 0.08034, 0.07194, 0.08337, 0.9709, 0.009369, 0.9801, 0.02065, 0.9858, 0.03485, 0.9868, 0.06619, 0.9851, 0.1436, 0.9894, 0.2209, 0.9805, 0.3194, 0.981, 0.4006, 0.9907, 0.4856, 0.9818, 0.5746, 0.9822, 0.6469, 0.9922, 0.7412, 0.9882, 0.8128, 0.9897, 0.8888, 0.9874, 0.9075, 0.9808, 0.9231, 0.9685, 0.9383, 0.9523, 0.9466, 0.9363, 0.9465, 0.9215, 0.9383, 0.9092, 0.9246, 0.9002, 0.9057, 0.8594, 0.8031, 0.8567, 0.7858, 0.8593, 0.6624, 0.8609, 0.5256, 0.8616, 0.3937, 0.8639, 0.264, 0.8641, 0.1366, 0.8672, 0.1195, 0.9103, 0.03501, 0.925, 0.009014, 0.9364, 0.001473, 0.9494, -0.0004931, 0.9608, 0.001643, 0.8018, 0.09564, 0.6734, -0.04706, 0.8018, -0.04706, 0.8018, -0.04706, 0.6734, -0.1871, 0.8018, -0.1871, 0.6734, 0.2406, 0.8018, 0.3911, 0.6734, 0.3911, 0.6732, -0.3368, 0.8037, -0.3193, 0.6732, -0.3193, 0.6731, -0.4071, 0.8037, -0.3883, 0.6731, -0.3882, 0.802, 0.7158, 0.674, 0.6748, 0.8021, 0.6747, 0.802, 0.794, 0.674, 0.755, 0.8021, 0.7549, 0.802, 0.875, 0.674, 0.833, 0.8021, 0.8329, 0.802, 0.9491, 0.674, 0.9161, 0.802, 0.9161, 0.6732, -0.3717, 0.8037, -0.355, 0.6732, -0.355, 0.8018, 0.5267, 0.6734, 0.5461, 0.6734, 0.5267, 0.6734, -0.1871, 0.8018, -0.2065, 0.8018, -0.1871, 0.8006, 1.803, 0.6742, 1.693, 0.8007, 1.693, 0.8007, 1.506, 0.6743, 1.406, 0.8009, 1.406, 0.8009, 1.198, 0.6744, 1.108, 0.801, 1.108, 0.801, 1.108, 0.6745, 1.018, 0.801, 1.019, 0.8009, 1.312, 0.6745, 1.198, 0.8009, 1.198, 0.8009, 1.406, 0.6744, 1.312, 0.8009, 1.312, 0.8008, 1.609, 0.6744, 1.506, 0.8007, 1.506, 0.8007, 1.693, 0.6742, 1.609, 0.8008, 1.609, 0.8006, 1.886, 0.6742, 1.803, 0.8006, 1.803, 0.6747, 0.9822, 0.801, 1.019, 0.6745, 1.018, 0.6732, -0.355, 0.8037, -0.3369, 0.6732, -0.3368, 0.8018, -0.2065, 0.6733, -0.3183, 0.8018, -0.3183, 0.6734, 0.09564, 0.8018, 0.2406, 0.6734, 0.2406, 0.6734, 0.5461, 0.8018, 0.6735, 0.6733, 0.6735, 0.8006, 1.886, 0.6741, 1.974, 0.6741, 1.886, 0.6732, -0.3717, 0.8037, -0.3883, 0.8037, -0.3717, 0.6731, -0.4071, 0.6732, -0.4254, 0.8037, -0.4254, 0.6732, -0.3717, 0.6731, -0.3882, 0.8037, -0.3883, 0.8006, 1.886, 0.8005, 1.974, 0.6741, 1.974, 0.6734, 0.5461, 0.8018, 0.5461, 0.8018, 0.6735, 0.6734, 0.09564, 0.8018, 0.09564, 0.8018, 0.2406, 0.8018, -0.2065, 0.6734, -0.2065, 0.6733, -0.3183, 0.6732, -0.355, 0.8037, -0.355, 0.8037, -0.3369, 0.6747, 0.9822, 0.8009, 0.9823, 0.801, 1.019, 0.8006, 1.886, 0.6741, 1.886, 0.6742, 1.803, 0.8007, 1.693, 0.6742, 1.693, 0.6742, 1.609, 0.8008, 1.609, 0.6742, 1.609, 0.6744, 1.506, 0.8009, 1.406, 0.6743, 1.406, 0.6744, 1.312, 0.8009, 1.312, 0.6744, 1.312, 0.6745, 1.198, 0.801, 1.108, 0.6744, 1.108, 0.6745, 1.018, 0.8009, 1.198, 0.6745, 1.198, 0.6744, 1.108, 0.8007, 1.506, 0.6744, 1.506, 0.6743, 1.406, 0.8006, 1.803, 0.6742, 1.803, 0.6742, 1.693, 0.6734, -0.1871, 0.6734, -0.2065, 0.8018, -0.2065, 0.8018, 0.5267, 0.8018, 0.5461, 0.6734, 0.5461, 0.6732, -0.3717, 0.8037, -0.3717, 0.8037, -0.355, 0.802, 0.9491, 0.674, 0.9491, 0.674, 0.9161, 0.802, 0.875, 0.674, 0.875, 0.674, 0.833, 0.802, 0.794, 0.674, 0.794, 0.674, 0.755, 0.802, 0.7158, 0.674, 0.7158, 0.674, 0.6748, 0.6731, -0.4071, 0.8037, -0.4071, 0.8037, -0.3883, 0.6732, -0.3368, 0.8037, -0.3369, 0.8037, -0.3193, 0.6734, 0.2406, 0.8018, 0.2406, 0.8018, 0.3911, 0.8018, -0.04706, 0.6734, -0.04706, 0.6734, -0.1871, 0.8018, 0.09564, 0.6734, 0.09564, 0.6734, -0.04706, 0.6734, 0.3911, 0.8018, 0.3911, 0.8018, 0.5267, 0.6745, 1.893, 0.8014, 1.873, 0.8014, 1.893, 0.8027, 0.8008, 0.6759, 0.8271, 0.6759, 0.8008, 0.8027, 0.7489, 0.6759, 0.7739, 0.6759, 0.749, 0.8027, 0.6988, 0.6759, 0.7239, 0.6759, 0.6989, 0.8032, -0.177, 0.6742, -0.2075, 0.8033, -0.2075, 0.6742, -0.1613, 0.8032, -0.177, 0.8033, -0.1613, 0.6743, -0.1309, 0.8033, -0.1451, 0.8033, -0.1309, 0.8015, 1.795, 0.6745, 1.873, 0.6744, 1.795, 0.6759, 0.5464, 0.8028, 0.6726, 0.6759, 0.6726, 0.6726, 0.08645, 0.8022, 0.2213, 0.6726, 0.2213, 0.6742, -0.3184, 0.8033, -0.2075, 0.6742, -0.2075, 0.6743, -0.1165, 0.8033, -0.101, 0.6743, -0.101, 0.6747, 0.984, 0.8016, 1.017, 0.6746, 1.017, 0.8015, 1.795, 0.6745, 1.72, 0.8014, 1.72, 0.8015, 1.621, 0.6745, 1.546, 0.8015, 1.547, 0.8015, 1.547, 0.6746, 1.453, 0.8014, 1.453, 0.8016, 1.364, 0.6745, 1.28, 0.8016, 1.28, 0.8016, 1.28, 0.6746, 1.177, 0.8015, 1.177, 0.8016, 1.097, 0.6746, 1.017, 0.8016, 1.017, 0.8015, 1.177, 0.6745, 1.097, 0.8016, 1.097, 0.8014, 1.453, 0.6745, 1.364, 0.8016, 1.364, 0.8014, 1.72, 0.6744, 1.621, 0.8015, 1.621, 0.6727, -0.1885, 0.8022, -0.207, 0.8022, -0.1885, 0.8027, 0.5255, 0.6759, 0.5464, 0.6759, 0.5255, 0.6743, -0.1309, 0.8033, -0.1166, 0.6743, -0.1165, 0.8027, 0.8483, 0.6759, 0.8271, 0.8027, 0.8272, 0.8027, 0.8008, 0.6759, 0.7739, 0.8027, 0.7739, 0.8027, 0.7489, 0.6759, 0.7239, 0.8028, 0.7239, 0.8027, 0.6988, 0.6759, 0.6726, 0.8028, 0.6726, 0.6742, -0.1613, 0.8033, -0.1451, 0.6742, -0.1451, 0.6743, -0.101, 0.8033, -0.08597, 0.6743, -0.08593, 0.6726, 0.2213, 0.8022, 0.3637, 0.6726, 0.3637, 0.8022, -0.0483, 0.6727, -0.1885, 0.8022, -0.1885, 0.8022, 0.08646, 0.6726, -0.0483, 0.8022, -0.0483, 0.2641, 0.08139, 0.3095, 0.08612, 0.357, 0.08203, 0.3956, 0.08234, 0.446, 0.08721, 0.4842, 0.08543, 0.5248, 0.08625, 0.5348, 0.08521, 0.5431, 0.08212, 0.5513, 0.07628, 0.5557, 0.06865, 0.5557, 0.06105, 0.5514, 0.05401, 0.5441, 0.04817, 0.534, 0.04392, 0.4849, 0.02436, 0.4757, 0.02306, 0.4141, 0.02424, 0.3418, 0.0248, 0.2732, 0.02492, 0.2048, 0.02581, 0.1335, 0.02541, 0.1244, 0.02687, 0.06902, 0.04733, 0.05508, 0.05426, 0.05103, 0.05964, 0.04995, 0.0658, 0.05106, 0.07122, 0.05517, 0.07598, 0.06118, 0.08037, 0.06875, 0.08309, 0.08548, 0.08363, 0.1268, 0.08293, 0.1681, 0.08507, 0.2207, 0.08102, 0.6726, 0.3637, 0.8022, 0.4848, 0.6726, 0.4848, 0.6745, 1.893, 0.6745, 1.873, 0.8014, 1.873, 0.8027, 0.8008, 0.8027, 0.8272, 0.6759, 0.8271, 0.8027, 0.7489, 0.8027, 0.7739, 0.6759, 0.7739, 0.8027, 0.6988, 0.8028, 0.7239, 0.6759, 0.7239, 0.8032, -0.177, 0.6742, -0.177, 0.6742, -0.2075, 0.6742, -0.1613, 0.6742, -0.177, 0.8032, -0.177, 0.6743, -0.1309, 0.6742, -0.1451, 0.8033, -0.1451, 0.8015, 1.795, 0.8014, 1.873, 0.6745, 1.873, 0.6759, 0.5464, 0.8027, 0.5464, 0.8028, 0.6726, 0.6726, 0.08645, 0.8022, 0.08646, 0.8022, 0.2213, 0.6742, -0.3184, 0.8033, -0.3184, 0.8033, -0.2075, 0.6743, -0.1165, 0.8033, -0.1166, 0.8033, -0.101, 0.6747, 0.984, 0.8014, 0.984, 0.8016, 1.017, 0.8015, 1.795, 0.6744, 1.795, 0.6745, 1.72, 0.8015, 1.621, 0.6744, 1.621, 0.6745, 1.546, 0.8015, 1.547, 0.6745, 1.546, 0.6746, 1.453, 0.8016, 1.364, 0.6745, 1.364, 0.6745, 1.28, 0.8016, 1.28, 0.6745, 1.28, 0.6746, 1.177, 0.8016, 1.097, 0.6745, 1.097, 0.6746, 1.017, 0.8015, 1.177, 0.6746, 1.177, 0.6745, 1.097, 0.8014, 1.453, 0.6746, 1.453, 0.6745, 1.364, 0.8014, 1.72, 0.6745, 1.72, 0.6744, 1.621, 0.6727, -0.1885, 0.6727, -0.207, 0.8022, -0.207, 0.8027, 0.5255, 0.8027, 0.5464, 0.6759, 0.5464, 0.6743, -0.1309, 0.8033, -0.1309, 0.8033, -0.1166, 0.8027, 0.8483, 0.6759, 0.8483, 0.6759, 0.8271, 0.8027, 0.8008, 0.6759, 0.8008, 0.6759, 0.7739, 0.8027, 0.7489, 0.6759, 0.749, 0.6759, 0.7239, 0.8027, 0.6988, 0.6759, 0.6989, 0.6759, 0.6726, 0.6742, -0.1613, 0.8033, -0.1613, 0.8033, -0.1451, 0.6743, -0.101, 0.8033, -0.101, 0.8033, -0.08597, 0.6726, 0.2213, 0.8022, 0.2213, 0.8022, 0.3637, 0.8022, -0.0483, 0.6726, -0.0483, 0.6727, -0.1885, 0.8022, 0.08646, 0.6726, 0.08645, 0.6726, -0.0483, 0.6726, 0.3637, 0.8022, 0.3637, 0.8022, 0.4848, 0.9339, 0.9494, 0.9231, 0.9416, 0.9093, 0.9152, 0.8688, 0.8105, 0.866, 0.7933, 0.8678, 0.6594, 0.8669, 0.5308, 0.8676, 0.402, 0.8675, 0.266, 0.866, 0.1503, 0.8687, 0.133, 0.9089, 0.04143, 0.9176, 0.0227, 0.9295, 0.009174, 0.9438, 0.001235, 0.9591, 0.001508, 0.9745, 0.01011, 0.9861, 0.02559, 0.9923, 0.0414, 0.9942, 0.06018, 0.992, 0.1364, 0.9951, 0.2083, 0.9845, 0.3027, 0.9834, 0.3753, 0.991, 0.4647, 0.9808, 0.5499, 0.9795, 0.6313, 0.9869, 0.7303, 0.982, 0.8078, 0.9829, 0.8855, 0.9815, 0.9169, 0.9759, 0.931, 0.967, 0.9421, 0.9573, 0.9497, 0.9464, 0.9516, 0.2601, 0.3838, 0.1575, 0.3838, 0.1575, 0.3007, 0.2601, 0.3007, 0.1808, 0.4389, 0.07812, 0.4389, 0.07812, 0.3838, 0.1808, 0.3838, 0.4421, 0.2749, 0.3394, 0.2749, 0.3394, 0.1918, 0.4421, 0.1918, 0.2834, 0.445, 0.2834, 0.3838, 0.386, 0.3838, 0.386, 0.445, 0.4421, 0.3007, 0.5447, 0.3007, 0.5447, 0.3838, 0.4421, 0.3838, 0.07812, 0.4389, 0.1808, 0.4389, 0.1808, 0.522, 0.07812, 0.522, 0.234, 0.4968, 0.2491, 0.4968, 0.2491, 0.5062, 0.234, 0.5062, 0.2083, 0.5223, 0.1932, 0.5223, 0.1932, 0.5062, 0.2083, 0.5062, 0.2083, 0.5318, 0.2235, 0.5318, 0.2235, 0.5521, 0.2083, 0.5521, 0.2643, 0.502, 0.2491, 0.502, 0.2491, 0.4925, 0.2643, 0.4925, 0.2386, 0.5223, 0.2386, 0.5318, 0.2235, 0.5318, 0.2235, 0.5223, 0.2083, 0.5318, 0.2083, 0.5223, 0.2235, 0.5223, 0.2235, 0.5318, 0.2471, 0.3377, 0.2636, 0.3377, 0.2636, 0.3546, 0.2471, 0.3546, 0.2305, 0.3427, 0.2471, 0.3427, 0.2471, 0.3546, 0.2305, 0.3546, 0.2471, 0.3546, 0.2471, 0.3665, 0.2305, 0.3665, 0.2305, 0.3546, 0.214, 0.3258, 0.2305, 0.3258, 0.2305, 0.3377, 0.214, 0.3377, 0.2471, 0.3377, 0.2471, 0.3258, 0.2636, 0.3258, 0.2636, 0.3377, 0.214, 0.3258, 0.214, 0.3258, 0.214, 0.3258, 0.214, 0.3258, 0.257, 0.4633, 0.257, 0.4492, 0.2762, 0.4492, 0.2762, 0.4633, 0.3789, 0.4633, 0.3789, 0.4773, 0.3596, 0.4773, 0.3596, 0.4633, 0.3325, 0.4203, 0.3325, 0.4344, 0.3132, 0.4344, 0.3132, 0.4203, 0.2919, 0.5062, 0.2919, 0.4922, 0.3111, 0.4922, 0.3111, 0.5062, 0.257, 0.4945, 0.2762, 0.4945, 0.2762, 0.5085, 0.257, 0.5085, 0.2762, 0.4492, 0.257, 0.4492, 0.257, 0.4301, 0.2762, 0.4301, 0.4479, 0.405, 0.4052, 0.405, 0.4052, 0.3751, 0.4479, 0.3751, 0.4052, 0.3751, 0.3626, 0.3751, 0.3626, 0.2668, 0.4052, 0.2668, 0.1936, 0.4416, 0.151, 0.4416, 0.151, 0.405, 0.1936, 0.405, 0.151, 0.4416, 0.1936, 0.4416, 0.1936, 0.4716, 0.151, 0.4716, 0.151, 0.3751, 0.1936, 0.3751, 0.1936, 0.405, 0.151, 0.405, 0.3626, 0.3751, 0.4052, 0.3751, 0.4052, 0.405, 0.3626, 0.405, 0.4828, 0.4003, 0.4376, 0.4003, 0.4376, 0.3707, 0.4828, 0.3707, 0.4376, 0.4298, 0.4376, 0.4003, 0.4828, 0.4003, 0.4828, 0.4298, 0.2708, 0.2848, 0.2708, 0.2553, 0.3924, 0.2553, 0.3924, 0.2848, 0.2708, 0.4503, 0.3159, 0.4503, 0.3159, 0.4799, 0.2708, 0.4799, 0.3924, 0.3412, 0.4376, 0.3412, 0.4376, 0.3707, 0.3924, 0.3707, 0.2708, 0.2848, 0.2256, 0.2848, 0.2256, 0.2553, 0.2708, 0.2553, 0.172, 0.5133, 0.172, 0.4486, 0.2615, 0.4486, 0.2615, 0.5133, 0.08248, 0.2169, 0.172, 0.2169, 0.172, 0.2816, 0.08248, 0.2816, 0.4027, 0.2816, 0.4923, 0.2816, 0.4923, 0.3976, 0.4027, 0.3976, 0.2426, 0.3328, 0.3321, 0.3328, 0.3321, 0.3976, 0.2426, 0.3976, 0.4923, 0.2169, 0.4923, 0.2816, 0.4027, 0.2816, 0.4027, 0.2169, 0.172, 0.2816, 0.172, 0.2169, 0.2426, 0.2169, 0.2426, 0.2816, 0.2107, 0.2262, 0.2455, 0.2262, 0.2455, 0.2609, 0.2107, 0.2609, 0.3498, 0.3652, 0.3498, 0.3304, 0.3845, 0.3304, 0.3845, 0.3652, 0.1412, 0.2609, 0.1412, 0.2262, 0.176, 0.2262, 0.176, 0.2609, 0.2107, 0.2262, 0.2107, 0.2609, 0.176, 0.2609, 0.176, 0.2262, 0.176, 0.3304, 0.176, 0.3652, 0.1412, 0.3652, 0.1412, 0.3304, 0.1412, 0.2957, 0.1412, 0.2609, 0.176, 0.2609, 0.176, 0.2957, 0.3132, 0.4535, 0.3325, 0.4535, 0.3325, 0.4633, 0.3132, 0.4633, 0.3111, 0.4922, 0.2919, 0.4922, 0.2919, 0.4731, 0.3111, 0.4731, 0.3596, 0.4773, 0.3789, 0.4773, 0.3789, 0.4964, 0.3596, 0.4964, 0.3132, 0.4344, 0.3325, 0.4344, 0.3325, 0.4535, 0.3132, 0.4535, 0.3111, 0.4903, 0.3304, 0.4903, 0.3304, 0.5043, 0.3111, 0.5043, 0.2762, 0.4301, 0.257, 0.4301, 0.257, 0.4203, 0.2762, 0.4203, 0.3111, 0.4731, 0.2919, 0.4731, 0.2919, 0.4633, 0.3111, 0.4633, 0.2762, 0.4301, 0.2762, 0.4203, 0.2981, 0.4203, 0.2981, 0.4301, 0.2981, 0.4301, 0.2981, 0.4203, 0.3132, 0.4203, 0.3132, 0.4301, 0.3304, 0.4903, 0.3111, 0.4903, 0.3111, 0.4743, 0.3304, 0.4743, 0.3496, 0.5047, 0.3304, 0.5047, 0.3304, 0.4888, 0.3496, 0.4888, 0.3325, 0.4633, 0.3325, 0.4535, 0.3543, 0.4535, 0.3543, 0.4633, 0.2919, 0.4731, 0.2726, 0.4731, 0.2726, 0.4633, 0.2919, 0.4633, 0.3304, 0.4743, 0.3111, 0.4743, 0.3111, 0.4633, 0.3304, 0.4633, 0.3543, 0.4633, 0.3543, 0.4535, 0.3694, 0.4535, 0.3694, 0.4633, 0.2726, 0.4731, 0.2919, 0.4731, 0.2919, 0.487, 0.2726, 0.487, 0.3406, 0.4633, 0.3406, 0.4773, 0.3304, 0.4773, 0.3304, 0.4633, 0.3694, 0.4535, 0.3543, 0.4535, 0.3543, 0.4396, 0.3694, 0.4396, 0.2981, 0.4301, 0.3132, 0.4301, 0.3132, 0.444, 0.2981, 0.444, 0.3596, 0.4633, 0.3596, 0.4773, 0.3406, 0.4773, 0.3406, 0.4633, 0.3694, 0.4458, 0.3694, 0.4317, 0.3845, 0.4317, 0.3845, 0.4458, 0.3694, 0.4396, 0.3543, 0.4396, 0.3543, 0.4321, 0.3694, 0.4321, 0.2726, 0.487, 0.2919, 0.487, 0.2919, 0.4945, 0.2726, 0.4945, 0.3304, 0.4773, 0.3406, 0.4773, 0.3406, 0.4888, 0.3304, 0.4888, 0.3596, 0.5075, 0.3596, 0.4964, 0.3699, 0.4964, 0.3699, 0.5075, 0.3845, 0.4317, 0.3694, 0.4317, 0.3694, 0.4203, 0.3845, 0.4203, 0.2726, 0.487, 0.2726, 0.4945, 0.257, 0.4945, 0.257, 0.487, 0.2913, 0.5059, 0.2762, 0.5059, 0.2762, 0.4945, 0.2913, 0.4945, 0.4761, 0.445, 0.4761, 0.3838, 0.5554, 0.3838, 0.5554, 0.445, 0.2601, 0.3007, 0.1575, 0.3007, 0.1575, 0.2455, 0.2601, 0.2455, 0.3394, 0.2749, 0.4421, 0.2749, 0.4421, 0.3301, 0.3394, 0.3301, 0.5447, 0.3007, 0.4421, 0.3007, 0.4421, 0.2455, 0.5447, 0.2455, 0.1808, 0.4923, 0.1808, 0.4311, 0.2834, 0.4311, 0.2834, 0.4923, 0.2601, 0.2455, 0.1575, 0.2455, 0.1575, 0.1918, 0.2601, 0.1918, 0.3394, 0.3301, 0.4421, 0.3301, 0.4421, 0.3838, 0.3394, 0.3838, 0.5447, 0.2455, 0.4421, 0.2455, 0.4421, 0.1918, 0.5447, 0.1918, 0.4761, 0.3838, 0.4761, 0.445, 0.386, 0.445, 0.386, 0.3838, 0.1575, 0.1918, 0.1575, 0.2455, 0.07812, 0.2455, 0.07812, 0.1918, 0.3394, 0.3301, 0.3394, 0.3838, 0.2601, 0.3838, 0.2601, 0.3301, 0.2834, 0.4311, 0.1808, 0.4311, 0.1808, 0.3838, 0.2834, 0.3838, 0.2708, 0.4003, 0.2256, 0.4003, 0.2256, 0.3707, 0.2708, 0.3707, 0.3611, 0.4566, 0.3159, 0.4566, 0.3159, 0.3707, 0.3611, 0.3707, 0.3159, 0.4503, 0.2708, 0.4503, 0.2708, 0.3707, 0.3159, 0.3707, 0.4376, 0.3707, 0.4376, 0.3412, 0.5593, 0.3412, 0.5593, 0.3707, 0.3924, 0.3707, 0.4376, 0.3707, 0.4376, 0.4503, 0.3924, 0.4503, 0.2256, 0.4003, 0.2708, 0.4003, 0.2708, 0.4862, 0.2256, 0.4862, 0.2708, 0.2848, 0.3924, 0.2848, 0.3924, 0.3707, 0.2708, 0.3707, 0.5593, 0.3412, 0.4376, 0.3412, 0.4376, 0.2553, 0.5593, 0.2553, 0.3511, 0.4623, 0.2615, 0.4623, 0.2615, 0.3976, 0.3511, 0.3976, 0.172, 0.5135, 0.08248, 0.5135, 0.08248, 0.3976, 0.172, 0.3976, 0.08248, 0.2816, 0.172, 0.2816, 0.172, 0.3976, 0.08248, 0.3976, 0.3321, 0.3328, 0.2426, 0.3328, 0.2426, 0.2169, 0.3321, 0.2169, 0.4406, 0.3976, 0.4406, 0.4623, 0.3511, 0.4623, 0.3511, 0.3976, 0.5112, 0.3976, 0.5112, 0.4623, 0.4406, 0.4623, 0.4406, 0.3976, 0.2615, 0.4486, 0.172, 0.4486, 0.172, 0.3976, 0.2615, 0.3976, 0.3321, 0.3976, 0.3321, 0.3328, 0.4027, 0.3328, 0.4027, 0.3976, 0.2801, 0.3377, 0.2636, 0.3377, 0.2636, 0.3258, 0.2801, 0.3258, 0.214, 0.3258, 0.214, 0.3258, 0.214, 0.3258, 0.214, 0.3258, 0.214, 0.3258, 0.214, 0.3258, 0.214, 0.3258, 0.214, 0.3258, 0.214, 0.3258, 0.214, 0.3258, 0.214, 0.3258, 0.214, 0.3258, 0.2636, 0.3546, 0.2636, 0.3665, 0.2471, 0.3665, 0.2471, 0.3546, 0.2471, 0.3427, 0.2305, 0.3427, 0.2305, 0.3258, 0.2471, 0.3258, 0.214, 0.3377, 0.2305, 0.3377, 0.2305, 0.3546, 0.214, 0.3546, 0.214, 0.3546, 0.2305, 0.3546, 0.2305, 0.3715, 0.214, 0.3715, 0.1781, 0.5128, 0.1932, 0.5128, 0.1932, 0.5223, 0.1781, 0.5223, 0.2235, 0.5223, 0.2083, 0.5223, 0.2083, 0.502, 0.2235, 0.502, 0.2491, 0.502, 0.2643, 0.502, 0.2643, 0.5223, 0.2491, 0.5223, 0.2235, 0.5318, 0.2386, 0.5318, 0.2386, 0.5521, 0.2235, 0.5521, 0.2643, 0.5521, 0.2643, 0.5521, 0.2643, 0.5521, 0.2643, 0.5521, 0.2386, 0.5318, 0.2386, 0.5223, 0.2643, 0.5223, 0.2643, 0.5318, 0.2083, 0.5223, 0.2083, 0.5318, 0.1827, 0.5318, 0.1827, 0.5223, 0.234, 0.5062, 0.2491, 0.5062, 0.2491, 0.5223, 0.234, 0.5223, 0.1781, 0.5033, 0.1932, 0.5033, 0.1932, 0.5128, 0.1781, 0.5128, 0.2643, 0.5521, 0.2643, 0.5521, 0.2643, 0.5521, 0.2643, 0.5521, 0.2643, 0.5521, 0.2643, 0.5521, 0.2643, 0.5521, 0.2643, 0.5521, 0.2643, 0.5521, 0.2643, 0.5521, 0.2643, 0.5521, 0.2643, 0.5521, 0.3642, 0.435, 0.3215, 0.435, 0.3215, 0.405, 0.3642, 0.405, 0.1936, 0.405, 0.1936, 0.3751, 0.2457, 0.3751, 0.2457, 0.405, 0.3626, 0.3751, 0.3626, 0.405, 0.3105, 0.405, 0.3105, 0.3751, 0.2363, 0.405, 0.2789, 0.405, 0.2789, 0.4416, 0.2363, 0.4416, 0.4052, 0.2668, 0.3626, 0.2668, 0.3626, 0.2367, 0.4052, 0.2367, 0.4479, 0.3751, 0.4052, 0.3751, 0.4052, 0.2668, 0.4479, 0.2668, 0.4479, 0.2367, 0.4905, 0.2367, 0.4905, 0.345, 0.4479, 0.345, 0.1936, 0.3751, 0.151, 0.3751, 0.151, 0.2668, 0.1936, 0.2668, 0.4905, 0.4344, 0.4479, 0.4344, 0.4479, 0.4044, 0.4905, 0.4044, 0.4479, 0.2668, 0.4052, 0.2668, 0.4052, 0.2367, 0.4479, 0.2367, 0.1936, 0.2668, 0.1936, 0.2367, 0.2781, 0.2367, 0.2781, 0.2668, 0.1936, 0.2668, 0.151, 0.2668, 0.151, 0.2367, 0.1936, 0.2367, 0.2789, 0.405, 0.3215, 0.405, 0.3215, 0.4351, 0.2789, 0.4351, 0.4905, 0.4044, 0.4479, 0.4044, 0.4479, 0.345, 0.4905, 0.345, 0.2363, 0.4645, 0.1936, 0.4645, 0.1936, 0.405, 0.2363, 0.405, 0.3626, 0.2367, 0.3626, 0.2668, 0.2781, 0.2668, 0.2781, 0.2367, 0.1936, 0.311, 0.2307, 0.3042, 0.2678, 0.311, 0.295, 0.3298, 0.3049, 0.3554, 0.295, 0.381, 0.2678, 0.3998, 0.2307, 0.4067, 0.1936, 0.3998, 0.1664, 0.381, 0.1564, 0.3554, 0.1664, 0.3298])
me_body_2_001.materials.append(mat_is_2_bottom_material)
me_body_2_001.materials.append(mat_is_2_track_left_materail)
me_body_2_001.materials.append(mat_is_2_track_right_materail)
me_body_2_001.use_remesh_preserve_volume = False
me_body_2_001.use_remesh_preserve_attributes = False
me_body_2_001.use_mirror_vertex_groups = False
me_body_2_001.update()
arm_armature = bpy.data.armatures.new('Armature')  # bones are not reproduced

# ---- objects
ob_armature = bpy.data.objects.new('Armature', arm_armature)
ob_body_2 = bpy.data.objects.new('body_2', me_body_2_001)
ob_sun_003 = bpy.data.objects.new('Sun.003', light_sun_003)
ob_sun_002 = bpy.data.objects.new('Sun.002', light_sun_002)
ob_sun_001 = bpy.data.objects.new('Sun.001', light_sun_001)
ob_sun = bpy.data.objects.new('Sun', light_sun)
ob_lamp = bpy.data.objects.new('Lamp', light_lamp)
ob_camera = bpy.data.objects.new('Camera', cam_camera)

# ---- transforms, parenting, visibility, modifiers, constraints
ob_armature.location = (0.0, 0.5049, 0.8229)
ob_armature.rotation_euler = (-1.571, -0.0, 3.142)
ob_armature.scale = (0.6634, 0.6634, 0.6634)
ob_armature.show_in_front = True
ob_armature.lineart.crease_threshold = 0.0
ob_body_2.parent = ob_armature
ob_body_2.matrix_parent_inverse = Matrix(((1.507, 0.0, -0.0, 0.0), (0.0, -1.192e-07, -1.507, 1.24), (0.0, 1.507, -6.589e-08, 1.732), (0.0, 0.0, 0.0, 1.0)))
ob_body_2.location = (0.0, 0.0, 0.0)
ob_body_2.lineart.crease_threshold = 0.0
_vg = ob_body_2.vertex_groups.new(name='Bone')
_vg.add([0, 1, 2, 3, 4, 5, 6, 7, 8, 9, 10, 11, 12, 13, 14, 15, 16, 17, 18, 19, 20, 21, 22, 23, 24, 25, 26, 27, 28, 29, 30, 31, 32, 33, 34, 35, 36, 37, 38, 39, 40, 41, 42, 43, 44, 45, 46, 47, 48, 49, 50, 51, 52, 53, 54, 55, 56, 57, 58, 59, 60, 61, 62, 63, 64, 65, 66, 67, 68, 69, 70, 71, 72, 73, 74, 75, 76, 77, 78, 79, 80, 81, 82, 83, 84, 85, 86, 87, 88, 89, 90, 91, 92, 93, 94, 95, 96, 97, 98, 99, 100, 101, 102, 103, 104, 105, 106, 107, 108, 109, 110, 111, 112, 113, 114, 115, 116, 117, 118, 119, 120, 121, 122, 123, 124, 125, 126, 127, 128, 129, 130, 131, 132, 133, 134, 135, 136, 137, 138, 139, 140, 141, 142, 143, 144, 145, 146, 147, 148, 149, 150, 151, 152, 153, 154, 155, 156, 157, 158, 159, 160, 161, 162, 163, 164, 165, 166, 167, 168, 169, 170, 171, 172, 173, 174, 175, 176, 177, 178, 179, 180, 181, 182, 183, 184, 185, 186, 187, 188, 189, 190, 191, 192, 193, 194, 195, 196, 197, 198, 199, 200, 201, 202, 203, 204, 205, 206, 207, 208, 209, 210, 211, 212, 213, 214, 215, 216, 217, 218, 219, 220, 221, 222, 223, 224, 225, 226, 227, 228, 229, 230, 231, 232, 233, 234, 235, 236, 237, 238, 239, 240, 241, 242, 243, 244, 245, 246, 247, 248, 249, 250, 251, 252, 253, 254, 255, 256, 257, 258, 259, 260, 261, 262, 263, 264, 265, 266, 267, 268, 269, 270, 271, 272, 273, 274, 275, 276, 277, 278, 279, 280, 281, 282, 283, 284, 285, 286, 287, 288, 289, 290, 291, 292, 293, 294, 295, 296, 297, 298, 299, 300, 301, 302, 303, 304, 305, 306, 307, 308, 309, 310, 311, 312, 313, 314, 315, 316, 317, 318, 319, 320, 321, 322, 323, 324, 325, 326, 327, 328, 329, 330, 331, 332, 333, 334, 335, 336, 337, 338, 339, 340, 341, 342, 343, 344, 345, 346, 347, 348, 349, 350, 351, 352, 353, 354, 355, 356, 357, 358, 359, 360, 361, 362, 363, 364, 365, 366, 367, 368, 369, 370, 371, 372, 373, 374, 375, 376, 377, 378, 379, 380, 381, 382, 383, 384, 385, 386, 387, 388, 389, 390, 391, 392, 393, 394, 395, 396, 397, 398, 399, 400, 401, 402, 403, 404, 405, 406, 407, 408, 409, 410, 411, 412, 413, 414, 415, 416, 417, 418, 419, 420, 421, 422, 423, 424, 425, 426, 427, 428, 429, 430, 431, 432, 433, 434, 435, 436, 437, 438, 439, 440, 441, 442, 443, 444, 445, 446, 447, 448, 449, 450, 451, 452, 453, 454, 455, 456, 457, 458, 459, 460, 461, 462, 463, 464, 465, 466, 467, 468, 469, 470, 471, 472, 473, 474, 475, 476, 477, 478, 479, 480, 481, 482, 491, 492, 493, 494, 495, 496, 497, 498, 499, 500, 501, 502, 503, 504, 505, 506, 507, 508, 509, 510, 511, 512, 513, 514, 515, 516, 517, 518, 519, 520, 521, 522, 523, 524, 525, 526, 527, 528, 529, 530, 531, 532, 533, 534, 535, 536, 537, 538, 539, 540, 541, 542, 543, 544, 545, 546, 547, 548, 549, 550, 551, 552, 553, 554, 555, 556, 557, 558, 559, 560, 561, 562, 563, 564, 565, 566, 567, 568, 569, 570, 571, 572, 573, 574, 587, 588, 589, 590, 591, 592, 593, 594, 595, 596, 597, 598, 599, 600, 601, 602, 603, 604, 605, 606, 607, 608, 609, 610, 611, 612, 613, 614, 615, 616, 617, 618, 619, 620, 621, 622, 623, 624, 625, 626, 627, 628, 629, 630, 631, 632, 633, 634, 635, 636, 637, 638], 1.0, 'REPLACE')
_vg = ob_body_2.vertex_groups.new(name='bone4')
_vg.add([531, 532, 533, 534, 535, 536, 537, 538, 595, 596, 597, 598, 599, 600, 601, 602], 1.0, 'REPLACE')
_vg = ob_body_2.vertex_groups.new(name='bone5')
_vg.add([539, 540, 541, 542, 543, 544, 545, 546], 1.0, 'REPLACE')
_vg = ob_body_2.vertex_groups.new(name='bone3')
_vg.add([8, 10, 11, 13, 14, 15, 16, 17, 18, 19, 20, 21, 24, 25, 26, 27, 265, 266, 507, 508, 509, 510, 511, 512, 513, 514, 547, 548, 549, 550, 551, 552, 553, 554, 555, 556, 557, 558, 559, 560, 561, 562, 563, 564, 565, 566, 567, 568, 569, 570, 571, 572, 573, 574], 1.0, 'REPLACE')
_vg = ob_body_2.vertex_groups.new(name='bone2')
_vg.add([9, 12, 22, 23, 523, 524, 525, 526, 527, 528, 529, 530, 587, 588, 589, 590, 591, 592, 593, 594], 1.0, 'REPLACE')
_vg = ob_body_2.vertex_groups.new(name='bone1')
_vg.add([36, 185, 186, 187, 188, 483, 484, 485, 486, 487, 488, 489, 490, 575, 576, 577, 578, 579, 580, 581, 582, 583, 584, 585, 586], 1.0, 'REPLACE')
_vg = ob_body_2.vertex_groups.new(name='bone7')
_vg.add([0, 1, 290, 291, 499, 500, 501, 502, 503, 504, 505, 506, 603, 604, 605, 606, 607, 608, 609, 610], 1.0, 'REPLACE')
_vg = ob_body_2.vertex_groups.new(name='bone6')
_vg.add([515, 516, 517, 518, 519, 520, 521, 522, 623, 624, 625, 626, 627, 628, 629, 630, 631, 632, 633, 634, 635, 636, 637, 638], 1.0, 'REPLACE')
_vg = ob_body_2.vertex_groups.new(name='bone8')
_vg.add([491, 492, 493, 494, 495, 496, 497, 498, 611, 612, 613, 614, 615, 616, 617, 618, 619, 620, 621, 622], 1.0, 'REPLACE')
_m = ob_body_2.modifiers.new('Armature', 'ARMATURE')
_m.object = ob_armature
ob_sun_003.location = (0.3761, 0.1614, 5.571)
ob_sun_003.rotation_euler = (6.245, 0.1911, 0.3515)
ob_sun_003.lineart.crease_threshold = 0.0
ob_sun_002.location = (5.463, -3.428, -0.09657)
ob_sun_002.rotation_euler = (6.072, 0.3108, 0.3973)
ob_sun_002.lineart.crease_threshold = 0.0
ob_sun_001.location = (2.998, -2.29, 0.3587)
ob_sun_001.rotation_euler = (3.854, -0.3724, 1.63)
ob_sun_001.lineart.crease_threshold = 0.0
ob_sun.location = (4.012, -2.657, 0.5555)
ob_sun.rotation_euler = (3.854, -0.3724, 1.63)
ob_sun.lineart.crease_threshold = 0.0
ob_lamp.location = (-3.18, -0.3178, 0.527)
ob_lamp.rotation_euler = (0.6503, 0.05522, 1.866)
ob_lamp.lock_rotations_4d = False
ob_lamp.empty_display_type = 'ARROWS'
ob_lamp.color = (0.0, 0.0, 0.0, 0.0)
ob_lamp.lineart.crease_threshold = 0.0
ob_camera.location = (7.481, -6.508, 5.344)
ob_camera.rotation_euler = (1.109, 0.0, 0.8149)
ob_camera.lock_rotations_4d = False
ob_camera.empty_display_type = 'ARROWS'
ob_camera.color = (0.0, 0.0, 0.0, 0.0)
ob_camera.display_type = 'WIRE'
ob_camera.lineart.crease_threshold = 0.0

# ---- collection membership
col_collection_1.objects.link(ob_armature)
col_collection_1.objects.link(ob_body_2)
col_collection_1.objects.link(ob_sun_003)
col_collection_1.objects.link(ob_sun_002)
col_collection_1.objects.link(ob_sun_001)
col_collection_1.objects.link(ob_sun)
col_collection_1.objects.link(ob_lamp)
col_collection_1.objects.link(ob_camera)

# ---- scene / render settings (as saved in the file)
scene.camera = ob_camera
scene.frame_start = 0; scene.frame_end = 2; scene.frame_set(0)
scene.render.engine = 'BLENDER_EEVEE_NEXT'
scene.render.resolution_percentage = 50
scene.render.dither_intensity = 0.0
scene.cycles.use_denoising = False
scene.cycles.samples = 128
scene.cycles.sampling_pattern = 'TABULATED_SOBOL'
scene.cycles.use_adaptive_sampling = False
scene.cycles.use_light_tree = False
scene.cycles.blur_glossy = 0.0
scene.cycles.sample_clamp_indirect = 0.0
scene.view_settings.view_transform = 'Standard'
bpy.context.view_layer.update()
